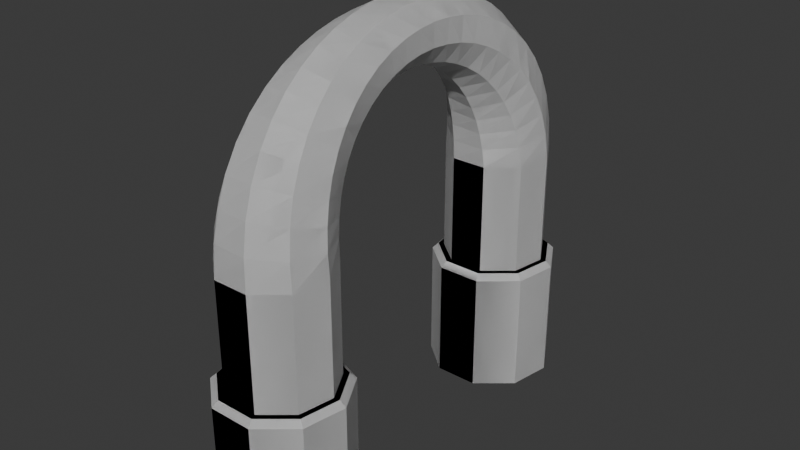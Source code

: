 # Source: Gate.blend  (saved by Blender 5.1.30; exported with 4.5.12 LTS)
import bpy
from mathutils import Matrix  # noqa: F401  (used for matrix-valued properties, if any)

bpy.ops.wm.read_factory_settings(use_empty=True)
scene = bpy.context.scene
scene.name = 'Scene'

# ---- collections
col_collection = bpy.data.collections.new('Collection'); scene.collection.children.link(col_collection)

# ---- world
world_world = bpy.data.worlds.new('World'); scene.world = world_world
world_world.use_nodes = True; world_world.node_tree.nodes.clear()
_N = world_world.node_tree.nodes; _L = world_world.node_tree.links
n0 = _N.new('ShaderNodeOutputWorld'); n0.name = 'World Output'; n0.location = (200, 100)
n1 = _N.new('ShaderNodeBackground'); n1.name = 'Background'; n1.location = (-200, 100)
n1.inputs[0].default_value = (0.05088, 0.05088, 0.05088, 1.0)
_L.new(n1.outputs[0], n0.inputs[0])
n0.is_active_output = True
world_world.color = (0.05088, 0.05088, 0.05088)
world_world.sun_shadow_jitter_overblur = 0.0

# ---- meshes
me_cylinder = bpy.data.meshes.new('Cylinder')
me_cylinder.from_pydata([(0.0, 1.0, -1.0), (0.0, 0.8145, 1.0), (0.6428, 0.766, -1.0), (0.5235, 0.6239, 1.0), (0.9848, 0.1736, -1.0), (0.8021, 0.1414, 1.0), (0.866, -0.5, -1.0), (0.7054, -0.4072, 1.0), (0.342, -0.9397, -1.0), (0.2786, -0.7654, 1.0), (-0.342, -0.9397, -1.0), (-0.2786, -0.7654, 1.0), (-0.866, -0.5, -1.0), (-0.7054, -0.4072, 1.0), (-0.9848, 0.1736, -1.0), (-0.8021, 0.1414, 1.0), (-0.6428, 0.766, -1.0), (-0.5235, 0.6239, 1.0), (0.0, -3.808, -1.0), (0.0, -3.993, 1.0), (0.6428, -4.042, -1.0), (0.5235, -4.184, 1.0), (0.9848, -4.634, -1.0), (0.8021, -4.666, 1.0), (0.866, -5.308, -1.0), (0.7054, -5.215, 1.0), (0.342, -5.747, -1.0), (0.2786, -5.573, 1.0), (-0.342, -5.747, -1.0), (-0.2786, -5.573, 1.0), (-0.866, -5.308, -1.0), (-0.7054, -5.215, 1.0), (-0.9848, -4.634, -1.0), (-0.8021, -4.666, 1.0), (-0.6428, -4.042, -1.0), (-0.5235, -4.184, 1.0), (0.5235, 0.6239, 2.756), (0.0, 0.8145, 2.756), (0.8021, 0.1414, 2.756), (0.7054, -0.4072, 2.756), (0.2786, -0.7654, 2.756), (-0.2786, -0.7654, 2.756), (-0.7054, -0.4072, 2.756), (-0.8021, 0.1414, 2.756), (-0.5235, 0.6239, 2.756), (0.5235, -4.184, 2.756), (0.0, -3.993, 2.756), (0.8021, -4.666, 2.756), (0.7054, -5.215, 2.756), (0.2786, -5.573, 2.756), (-0.2786, -5.573, 2.756), (-0.7054, -5.215, 2.756), (-0.8021, -4.666, 2.756), (-0.5235, -4.184, 2.756), (0.02807, 0.7656, 3.228), (0.05535, 0.6547, 3.665), (0.0812, 0.4879, 4.062), (0.1052, 0.2728, 4.415), (0.1272, 0.0183, 4.72), (0.147, -0.2664, 4.977), (0.1649, -0.5729, 5.185), (0.1812, -0.8942, 5.349), (0.1964, -1.225, 5.472), (0.2114, -1.56, 5.557), (0.2269, -1.898, 5.608), (0.2442, -2.236, 5.626), (0.2646, -2.572, 5.615), (0.2888, -2.904, 5.573), (0.317, -3.231, 5.498), (0.3492, -3.55, 5.39), (0.385, -3.856, 5.247), (0.424, -4.146, 5.065), (0.4655, -4.414, 4.844), (0.5087, -4.653, 4.584), (0.5524, -4.858, 4.285), (0.5955, -5.021, 3.949), (0.6365, -5.138, 3.58), (0.6737, -5.203, 3.181), (-0.489, 0.5991, 3.207), (-0.4505, 0.5155, 3.628), (-0.4099, 0.3773, 4.017), (-0.3685, 0.1901, 4.367), (-0.3273, -0.03885, 4.675), (-0.2875, -0.3019, 4.94), (-0.2496, -0.5912, 5.16), (-0.2142, -0.9, 5.339), (-0.1816, -1.223, 5.477), (-0.1518, -1.554, 5.578), (-0.1247, -1.892, 5.644), (-0.09992, -2.233, 5.679), (-0.07678, -2.575, 5.683), (-0.05437, -2.918, 5.657), (-0.03167, -3.259, 5.598), (-0.007882, -3.597, 5.505), (0.01758, -3.928, 5.374), (0.04507, -4.247, 5.202), (0.07474, -4.55, 4.986), (0.1065, -4.829, 4.722), (0.1401, -5.075, 4.412), (0.1749, -5.28, 4.056), (0.2103, -5.436, 3.658), (0.2452, -5.535, 3.223), (-0.7772, 0.1418, 3.15), (-0.7456, 0.09422, 3.519), (-0.7092, 0.0007482, 3.861), (-0.6697, -0.1358, 4.176), (-0.6287, -0.3118, 4.459), (-0.5874, -0.5226, 4.71), (-0.5473, -0.7632, 4.927), (-0.5094, -1.028, 5.109), (-0.4747, -1.313, 5.256), (-0.444, -1.613, 5.369), (-0.418, -1.924, 5.45), (-0.3973, -2.243, 5.498), (-0.3822, -2.566, 5.516), (-0.3721, -2.893, 5.504), (-0.3656, -3.22, 5.459), (-0.3613, -3.546, 5.381), (-0.3581, -3.867, 5.266), (-0.355, -4.181, 5.111), (-0.351, -4.481, 4.913), (-0.3455, -4.761, 4.669), (-0.3378, -5.013, 4.376), (-0.3275, -5.229, 4.035), (-0.3143, -5.399, 3.648), (-0.298, -5.516, 3.22), (-0.7018, -0.3924, 3.083), (-0.6918, -0.4121, 3.387), (-0.6767, -0.4656, 3.669), (-0.6576, -0.5526, 3.931), (-0.6358, -0.6728, 4.174), (-0.6125, -0.8253, 4.395), (-0.5889, -1.008, 4.594), (-0.5662, -1.219, 4.767), (-0.5456, -1.454, 4.912), (-0.5284, -1.709, 5.029), (-0.5157, -1.979, 5.114), (-0.5088, -2.26, 5.169), (-0.5088, -2.549, 5.192), (-0.5157, -2.84, 5.185), (-0.5284, -3.132, 5.146), (-0.5456, -3.421, 5.076), (-0.5662, -3.703, 4.973), (-0.5889, -3.977, 4.835), (-0.6125, -4.237, 4.66), (-0.6358, -4.481, 4.447), (-0.6576, -4.701, 4.192), (-0.6767, -4.891, 3.895), (-0.6918, -5.045, 3.556), (-0.7018, -5.155, 3.175), (-0.298, -0.7535, 3.038), (-0.3143, -0.7664, 3.294), (-0.3275, -0.8034, 3.529), (-0.3378, -0.8651, 3.748), (-0.3455, -0.9529, 3.952), (-0.351, -1.068, 4.143), (-0.355, -1.212, 4.317), (-0.3581, -1.383, 4.473), (-0.3613, -1.579, 4.607), (-0.3656, -1.797, 4.715), (-0.3721, -2.031, 4.795), (-0.3822, -2.278, 4.845), (-0.3973, -2.531, 4.863), (-0.418, -2.785, 4.849), (-0.444, -3.036, 4.805), (-0.4747, -3.28, 4.732), (-0.5094, -3.512, 4.631), (-0.5473, -3.732, 4.502), (-0.5874, -3.935, 4.346), (-0.6287, -4.12, 4.161), (-0.6697, -4.284, 3.948), (-0.7092, -4.425, 3.703), (-0.7456, -4.539, 3.424), (-0.7772, -4.621, 3.109), (0.2452, -0.7725, 3.036), (0.2103, -0.8031, 3.285), (0.1749, -0.8548, 3.508), (0.1401, -0.9272, 3.711), (0.1065, -1.021, 3.898), (0.07474, -1.138, 4.07), (0.04507, -1.279, 4.226), (0.01758, -1.444, 4.365), (-0.007883, -1.63, 4.483), (-0.03167, -1.836, 4.576), (-0.05437, -2.057, 4.642), (-0.07678, -2.287, 4.678), (-0.09992, -2.521, 4.682), (-0.1247, -2.753, 4.654), (-0.1518, -2.977, 4.597), (-0.1816, -3.189, 4.511), (-0.2142, -3.384, 4.401), (-0.2496, -3.56, 4.268), (-0.2875, -3.714, 4.116), (-0.3273, -3.847, 3.946), (-0.3685, -3.958, 3.757), (-0.4099, -4.048, 3.548), (-0.4505, -4.118, 3.314), (-0.489, -4.164, 3.052), (0.6737, -0.4406, 3.077), (0.6365, -0.5048, 3.362), (0.5955, -0.5956, 3.615), (0.5524, -0.7098, 3.839), (0.5087, -0.8456, 4.037), (0.4655, -1.002, 4.212), (0.424, -1.178, 4.364), (0.385, -1.372, 4.493), (0.3492, -1.583, 4.598), (0.317, -1.808, 4.676), (0.2888, -2.043, 4.726), (0.2646, -2.283, 4.746), (0.2442, -2.524, 4.735), (0.2269, -2.759, 4.691), (0.2114, -2.983, 4.617), (0.1964, -3.191, 4.516), (0.1812, -3.378, 4.39), (0.1649, -3.541, 4.243), (0.147, -3.679, 4.079), (0.1272, -3.789, 3.9), (0.1052, -3.875, 3.708), (0.0812, -3.938, 3.502), (0.05535, -3.978, 3.278), (0.02807, -3.997, 3.031), (0.7869, 0.08695, 3.143), (0.7648, -0.01126, 3.491), (0.7374, -0.1471, 3.8), (0.7063, -0.3146, 4.071), (0.6728, -0.5082, 4.304), (0.6385, -0.7233, 4.501), (0.6046, -0.9558, 4.665), (0.5723, -1.202, 4.797), (0.5429, -1.46, 4.898), (0.5174, -1.726, 4.969), (0.4968, -1.996, 5.009), (0.4821, -2.269, 5.018), (0.4741, -2.538, 4.996), (0.4724, -2.8, 4.942), (0.4757, -3.051, 4.858), (0.4826, -3.285, 4.745), (0.4918, -3.498, 4.604), (0.5022, -3.685, 4.439), (0.5127, -3.845, 4.252), (0.5222, -3.975, 4.047), (0.5297, -4.075, 3.825), (0.5343, -4.145, 3.587), (0.5353, -4.186, 3.332), (0.532, -4.2, 3.056), (0.7869, -4.676, 3.116), (0.7648, -4.644, 3.451), (0.7374, -4.573, 3.764), (0.7063, -4.463, 4.053), (0.6728, -4.316, 4.317), (0.6385, -4.135, 4.554), (0.6046, -3.924, 4.763), (0.5723, -3.686, 4.942), (0.5429, -3.427, 5.09), (0.5174, -3.149, 5.206), (0.4968, -2.858, 5.29), (0.4821, -2.557, 5.343), (0.4741, -2.25, 5.365), (0.4724, -1.939, 5.357), (0.4757, -1.628, 5.316), (0.4826, -1.318, 5.243), (0.4918, -1.014, 5.135), (0.5022, -0.7169, 4.99), (0.5127, -0.4329, 4.803), (0.5222, -0.1671, 4.574), (0.5297, 0.07346, 4.298), (0.5343, 0.2808, 3.977), (0.5353, 0.4467, 3.61), (0.532, 0.5633, 3.202), (0.5811, 0.6926, 1.0), (0.6428, 0.766, 0.9098), (0.0, 1.0, 0.9098), (0.0, 0.9041, 1.0), (0.8903, 0.157, 1.0), (0.9848, 0.1736, 0.9098), (0.7829, -0.452, 1.0), (0.866, -0.5, 0.9098), (0.3092, -0.8495, 1.0), (0.342, -0.9397, 0.9098), (-0.3092, -0.8495, 1.0), (-0.342, -0.9397, 0.9098), (-0.7829, -0.452, 1.0), (-0.866, -0.5, 0.9098), (-0.8903, 0.157, 1.0), (-0.9848, 0.1736, 0.9098), (-0.5811, 0.6926, 1.0), (-0.6428, 0.766, 0.9098), (0.5811, -4.115, 1.0), (0.6428, -4.042, 0.9098), (0.0, -3.808, 0.9098), (0.0, -3.904, 1.0), (0.8903, -4.651, 1.0), (0.9848, -4.634, 0.9098), (0.7829, -5.26, 1.0), (0.866, -5.308, 0.9098), (0.3092, -5.657, 1.0), (0.342, -5.747, 0.9098), (-0.3092, -5.657, 1.0), (-0.342, -5.747, 0.9098), (-0.7829, -5.26, 1.0), (-0.866, -5.308, 0.9098), (-0.8903, -4.651, 1.0), (-0.9848, -4.634, 0.9098), (-0.5811, -4.115, 1.0), (-0.6428, -4.042, 0.9098), (0.0, 1.0, -1.0), (0.6428, 0.766, -1.0), (0.9848, 0.1736, -1.0), (0.866, -0.5, -1.0), (0.342, -0.9397, -1.0), (-0.342, -0.9397, -1.0), (-0.866, -0.5, -1.0), (-0.9848, 0.1736, -1.0), (-0.6428, 0.766, -1.0), (0.0, -3.808, -1.0), (0.6428, -4.042, -1.0), (0.9848, -4.634, -1.0), (0.866, -5.308, -1.0), (0.342, -5.747, -1.0), (-0.342, -5.747, -1.0), (-0.866, -5.308, -1.0), (-0.9848, -4.634, -1.0), (-0.6428, -4.042, -1.0), (0.5235, 0.6239, 1.0), (0.0, 0.8145, 1.0), (0.8021, 0.1414, 1.0), (0.7054, -0.4072, 1.0), (0.2786, -0.7654, 1.0), (-0.2786, -0.7654, 1.0), (-0.7054, -0.4072, 1.0), (-0.8021, 0.1414, 1.0), (-0.5235, 0.6239, 1.0), (0.5235, -4.184, 1.0), (0.0, -3.993, 1.0), (0.8021, -4.666, 1.0), (0.7054, -5.215, 1.0), (0.2786, -5.573, 1.0), (-0.2786, -5.573, 1.0), (-0.7054, -5.215, 1.0), (-0.8021, -4.666, 1.0), (-0.5235, -4.184, 1.0), (0.5235, 0.6239, 2.756), (0.0, 0.8145, 2.756), (0.8021, 0.1414, 2.756), (0.7054, -0.4072, 2.756), (0.2786, -0.7654, 2.756), (-0.2786, -0.7654, 2.756), (-0.7054, -0.4072, 2.756), (-0.8021, 0.1414, 2.756), (-0.5235, 0.6239, 2.756), (0.5235, -4.184, 2.756), (0.0, -3.993, 2.756), (0.8021, -4.666, 2.756), (0.7054, -5.215, 2.756), (0.2786, -5.573, 2.756), (-0.2786, -5.573, 2.756), (-0.7054, -5.215, 2.756), (-0.8021, -4.666, 2.756), (-0.5235, -4.184, 2.756), (0.532, 0.5633, 3.202), (0.532, -4.2, 3.056), (0.02807, -3.997, 3.031), (-0.489, -4.164, 3.052), (-0.7772, -4.621, 3.109), (-0.7018, -5.155, 3.175), (-0.298, -5.516, 3.22), (0.2452, -5.535, 3.223), (0.6737, -5.203, 3.181), (0.02807, 0.7656, 3.228), (0.05535, 0.6547, 3.665), (0.0812, 0.4879, 4.062), (0.1052, 0.2728, 4.415), (0.1272, 0.0183, 4.72), (0.147, -0.2664, 4.977), (0.1649, -0.5729, 5.185), (0.1812, -0.8942, 5.349), (0.1964, -1.225, 5.472), (0.2114, -1.56, 5.557), (0.2269, -1.898, 5.608), (0.2442, -2.236, 5.626), (0.2646, -2.572, 5.615), (0.2888, -2.904, 5.573), (0.317, -3.231, 5.498), (0.3492, -3.55, 5.39), (0.385, -3.856, 5.247), (0.424, -4.146, 5.065), (0.4655, -4.414, 4.844), (0.5087, -4.653, 4.584), (0.5524, -4.858, 4.285), (0.5955, -5.021, 3.949), (0.6365, -5.138, 3.58), (-0.489, 0.5991, 3.207), (-0.4505, 0.5155, 3.628), (-0.4099, 0.3773, 4.017), (-0.3685, 0.1901, 4.367), (-0.3273, -0.03885, 4.675), (-0.2875, -0.3019, 4.94), (-0.2496, -0.5912, 5.16), (-0.2142, -0.9, 5.339), (-0.1816, -1.223, 5.477), (-0.1518, -1.554, 5.578), (-0.1247, -1.892, 5.644), (-0.09992, -2.233, 5.679), (-0.07678, -2.575, 5.683), (-0.05437, -2.918, 5.657), (-0.03167, -3.259, 5.598), (-0.007882, -3.597, 5.505), (0.01758, -3.928, 5.374), (0.04507, -4.247, 5.202), (0.07474, -4.55, 4.986), (0.1065, -4.829, 4.722), (0.1401, -5.075, 4.412), (0.1749, -5.28, 4.056), (0.2103, -5.436, 3.658), (-0.7772, 0.1418, 3.15), (-0.7456, 0.09422, 3.519), (-0.7092, 0.0007482, 3.861), (-0.6697, -0.1358, 4.176), (-0.6287, -0.3118, 4.459), (-0.5874, -0.5226, 4.71), (-0.5473, -0.7632, 4.927), (-0.5094, -1.028, 5.109), (-0.4747, -1.313, 5.256), (-0.444, -1.613, 5.369), (-0.418, -1.924, 5.45), (-0.3973, -2.243, 5.498), (-0.3822, -2.566, 5.516), (-0.3721, -2.893, 5.504), (-0.3656, -3.22, 5.459), (-0.3613, -3.546, 5.381), (-0.3581, -3.867, 5.266), (-0.355, -4.181, 5.111), (-0.351, -4.481, 4.913), (-0.3455, -4.761, 4.669), (-0.3378, -5.013, 4.376), (-0.3275, -5.229, 4.035), (-0.3143, -5.399, 3.648), (-0.7018, -0.3924, 3.083), (-0.6918, -0.4121, 3.387), (-0.6767, -0.4656, 3.669), (-0.6576, -0.5526, 3.931), (-0.6358, -0.6728, 4.174), (-0.6125, -0.8253, 4.395), (-0.5889, -1.008, 4.594), (-0.5662, -1.219, 4.767), (-0.5456, -1.454, 4.912), (-0.5284, -1.709, 5.029), (-0.5157, -1.979, 5.114), (-0.5088, -2.26, 5.169), (-0.5088, -2.549, 5.192), (-0.5157, -2.84, 5.185), (-0.5284, -3.132, 5.146), (-0.5456, -3.421, 5.076), (-0.5662, -3.703, 4.973), (-0.5889, -3.977, 4.835), (-0.6125, -4.237, 4.66), (-0.6358, -4.481, 4.447), (-0.6576, -4.701, 4.192), (-0.6767, -4.891, 3.895), (-0.6918, -5.045, 3.556), (-0.298, -0.7535, 3.038), (-0.3143, -0.7664, 3.294), (-0.3275, -0.8034, 3.529), (-0.3378, -0.8651, 3.748), (-0.3455, -0.9529, 3.952), (-0.351, -1.068, 4.143), (-0.355, -1.212, 4.317), (-0.3581, -1.383, 4.473), (-0.3613, -1.579, 4.607), (-0.3656, -1.797, 4.715), (-0.3721, -2.031, 4.795), (-0.3822, -2.278, 4.845), (-0.3973, -2.531, 4.863), (-0.418, -2.785, 4.849), (-0.444, -3.036, 4.805), (-0.4747, -3.28, 4.732), (-0.5094, -3.512, 4.631), (-0.5473, -3.732, 4.502), (-0.5874, -3.935, 4.346), (-0.6287, -4.12, 4.161), (-0.6697, -4.284, 3.948), (-0.7092, -4.425, 3.703), (-0.7456, -4.539, 3.424), (0.2452, -0.7725, 3.036), (0.2103, -0.8031, 3.285), (0.1749, -0.8548, 3.508), (0.1401, -0.9272, 3.711), (0.1065, -1.021, 3.898), (0.07474, -1.138, 4.07), (0.04507, -1.279, 4.226), (0.01758, -1.444, 4.365), (-0.007883, -1.63, 4.483), (-0.03167, -1.836, 4.576), (-0.05437, -2.057, 4.642), (-0.07678, -2.287, 4.678), (-0.09992, -2.521, 4.682), (-0.1247, -2.753, 4.654), (-0.1518, -2.977, 4.597), (-0.1816, -3.189, 4.511), (-0.2142, -3.384, 4.401), (-0.2496, -3.56, 4.268), (-0.2875, -3.714, 4.116), (-0.3273, -3.847, 3.946), (-0.3685, -3.958, 3.757), (-0.4099, -4.048, 3.548), (-0.4505, -4.118, 3.314), (0.6737, -0.4406, 3.077), (0.6365, -0.5048, 3.362), (0.5955, -0.5956, 3.615), (0.5524, -0.7098, 3.839), (0.5087, -0.8456, 4.037), (0.4655, -1.002, 4.212), (0.424, -1.178, 4.364), (0.385, -1.372, 4.493), (0.3492, -1.583, 4.598), (0.317, -1.808, 4.676), (0.2888, -2.043, 4.726), (0.2646, -2.283, 4.746), (0.2442, -2.524, 4.735), (0.2269, -2.759, 4.691), (0.2114, -2.983, 4.617), (0.1964, -3.191, 4.516), (0.1812, -3.378, 4.39), (0.1649, -3.541, 4.243), (0.147, -3.679, 4.079), (0.1272, -3.789, 3.9), (0.1052, -3.875, 3.708), (0.0812, -3.938, 3.502), (0.05535, -3.978, 3.278), (0.7869, 0.08695, 3.143), (0.7648, -0.01126, 3.491), (0.7374, -0.1471, 3.8), (0.7063, -0.3146, 4.071), (0.6728, -0.5082, 4.304), (0.6385, -0.7233, 4.501), (0.6046, -0.9558, 4.665), (0.5723, -1.202, 4.797), (0.5429, -1.46, 4.898), (0.5174, -1.726, 4.969), (0.4968, -1.996, 5.009), (0.4821, -2.269, 5.018), (0.4741, -2.538, 4.996), (0.4724, -2.8, 4.942), (0.4757, -3.051, 4.858), (0.4826, -3.285, 4.745), (0.4918, -3.498, 4.604), (0.5022, -3.685, 4.439), (0.5127, -3.845, 4.252), (0.5222, -3.975, 4.047), (0.5297, -4.075, 3.825), (0.5343, -4.145, 3.587), (0.5353, -4.186, 3.332), (0.7869, -4.676, 3.116), (0.7648, -4.644, 3.451), (0.7374, -4.573, 3.764), (0.7063, -4.463, 4.053), (0.6728, -4.316, 4.317), (0.6385, -4.135, 4.554), (0.6046, -3.924, 4.763), (0.5723, -3.686, 4.942), (0.5429, -3.427, 5.09), (0.5174, -3.149, 5.206), (0.4968, -2.858, 5.29), (0.4821, -2.557, 5.343), (0.4741, -2.25, 5.365), (0.4724, -1.939, 5.357), (0.4757, -1.628, 5.316), (0.4826, -1.318, 5.243), (0.4918, -1.014, 5.135), (0.5022, -0.7169, 4.99), (0.5127, -0.4329, 4.803), (0.5222, -0.1671, 4.574), (0.5297, 0.07346, 4.298), (0.5343, 0.2808, 3.977), (0.5353, 0.4467, 3.61), (0.5811, 0.6926, 1.0), (0.6428, 0.766, 0.9098), (0.0, 1.0, 0.9098), (0.0, 0.9041, 1.0), (0.8903, 0.157, 1.0), (0.9848, 0.1736, 0.9098), (0.7829, -0.452, 1.0), (0.866, -0.5, 0.9098), (0.3092, -0.8495, 1.0), (0.342, -0.9397, 0.9098), (-0.3092, -0.8495, 1.0), (-0.342, -0.9397, 0.9098), (-0.7829, -0.452, 1.0), (-0.866, -0.5, 0.9098), (-0.8903, 0.157, 1.0), (-0.9848, 0.1736, 0.9098), (-0.5811, 0.6926, 1.0), (-0.6428, 0.766, 0.9098), (0.5811, -4.115, 1.0), (0.6428, -4.042, 0.9098), (0.0, -3.808, 0.9098), (0.0, -3.904, 1.0), (0.8903, -4.651, 1.0), (0.9848, -4.634, 0.9098), (0.7829, -5.26, 1.0), (0.866, -5.308, 0.9098), (0.3092, -5.657, 1.0), (0.342, -5.747, 0.9098), (-0.3092, -5.657, 1.0), (-0.342, -5.747, 0.9098), (-0.7829, -5.26, 1.0), (-0.866, -5.308, 0.9098), (-0.8903, -4.651, 1.0), (-0.9848, -4.634, 0.9098), (-0.5811, -4.115, 1.0), (-0.6428, -4.042, 0.9098)], [], [(25, 48, 47, 23), (0, 16, 14, 12, 10, 8, 6, 4, 2), (9, 40, 39, 7), (18, 34, 32, 30, 28, 26, 24, 22, 20), (45, 245, 221, 46), (47, 246, 245, 45), (11, 41, 40, 9), (27, 49, 48, 25), (13, 42, 41, 11), (29, 50, 49, 27), (15, 43, 42, 13), (31, 51, 50, 29), (17, 44, 43, 15), (3, 36, 37, 1), (33, 52, 51, 31), (1, 37, 44, 17), (5, 38, 36, 3), (35, 53, 52, 33), (21, 45, 46, 19), (7, 39, 38, 5), (19, 46, 53, 35), (23, 47, 45, 21), (46, 221, 197, 53), (53, 197, 173, 52), (52, 173, 149, 51), (51, 149, 125, 50), (50, 125, 101, 49), (49, 101, 77, 48), (48, 77, 246, 47), (101, 100, 76, 77), (100, 99, 75, 76), (99, 98, 74, 75), (98, 97, 73, 74), (97, 96, 72, 73), (96, 95, 71, 72), (95, 94, 70, 71), (94, 93, 69, 70), (93, 92, 68, 69), (92, 91, 67, 68), (91, 90, 66, 67), (90, 89, 65, 66), (89, 88, 64, 65), (88, 87, 63, 64), (87, 86, 62, 63), (86, 85, 61, 62), (85, 84, 60, 61), (84, 83, 59, 60), (83, 82, 58, 59), (82, 81, 57, 58), (81, 80, 56, 57), (80, 79, 55, 56), (79, 78, 54, 55), (78, 44, 37, 54), (125, 124, 100, 101), (124, 123, 99, 100), (123, 122, 98, 99), (122, 121, 97, 98), (121, 120, 96, 97), (120, 119, 95, 96), (119, 118, 94, 95), (118, 117, 93, 94), (117, 116, 92, 93), (116, 115, 91, 92), (115, 114, 90, 91), (114, 113, 89, 90), (113, 112, 88, 89), (112, 111, 87, 88), (111, 110, 86, 87), (110, 109, 85, 86), (109, 108, 84, 85), (108, 107, 83, 84), (107, 106, 82, 83), (106, 105, 81, 82), (105, 104, 80, 81), (104, 103, 79, 80), (103, 102, 78, 79), (102, 43, 44, 78), (149, 148, 124, 125), (148, 147, 123, 124), (147, 146, 122, 123), (146, 145, 121, 122), (145, 144, 120, 121), (144, 143, 119, 120), (143, 142, 118, 119), (142, 141, 117, 118), (141, 140, 116, 117), (140, 139, 115, 116), (139, 138, 114, 115), (138, 137, 113, 114), (137, 136, 112, 113), (136, 135, 111, 112), (135, 134, 110, 111), (134, 133, 109, 110), (133, 132, 108, 109), (132, 131, 107, 108), (131, 130, 106, 107), (130, 129, 105, 106), (129, 128, 104, 105), (128, 127, 103, 104), (127, 126, 102, 103), (126, 42, 43, 102), (173, 172, 148, 149), (172, 171, 147, 148), (171, 170, 146, 147), (170, 169, 145, 146), (169, 168, 144, 145), (168, 167, 143, 144), (167, 166, 142, 143), (166, 165, 141, 142), (165, 164, 140, 141), (164, 163, 139, 140), (163, 162, 138, 139), (162, 161, 137, 138), (161, 160, 136, 137), (160, 159, 135, 136), (159, 158, 134, 135), (158, 157, 133, 134), (157, 156, 132, 133), (156, 155, 131, 132), (155, 154, 130, 131), (154, 153, 129, 130), (153, 152, 128, 129), (152, 151, 127, 128), (151, 150, 126, 127), (150, 41, 42, 126), (197, 196, 172, 173), (196, 195, 171, 172), (195, 194, 170, 171), (194, 193, 169, 170), (193, 192, 168, 169), (192, 191, 167, 168), (191, 190, 166, 167), (190, 189, 165, 166), (189, 188, 164, 165), (188, 187, 163, 164), (187, 186, 162, 163), (186, 185, 161, 162), (185, 184, 160, 161), (184, 183, 159, 160), (183, 182, 158, 159), (182, 181, 157, 158), (181, 180, 156, 157), (180, 179, 155, 156), (179, 178, 154, 155), (178, 177, 153, 154), (177, 176, 152, 153), (176, 175, 151, 152), (175, 174, 150, 151), (174, 40, 41, 150), (221, 220, 196, 197), (220, 219, 195, 196), (219, 218, 194, 195), (218, 217, 193, 194), (217, 216, 192, 193), (216, 215, 191, 192), (215, 214, 190, 191), (214, 213, 189, 190), (213, 212, 188, 189), (212, 211, 187, 188), (211, 210, 186, 187), (210, 209, 185, 186), (209, 208, 184, 185), (208, 207, 183, 184), (207, 206, 182, 183), (206, 205, 181, 182), (205, 204, 180, 181), (204, 203, 179, 180), (203, 202, 178, 179), (202, 201, 177, 178), (201, 200, 176, 177), (200, 199, 175, 176), (199, 198, 174, 175), (198, 39, 40, 174), (245, 244, 220, 221), (244, 243, 219, 220), (243, 242, 218, 219), (242, 241, 217, 218), (241, 240, 216, 217), (240, 239, 215, 216), (239, 238, 214, 215), (238, 237, 213, 214), (237, 236, 212, 213), (236, 235, 211, 212), (235, 234, 210, 211), (234, 233, 209, 210), (233, 232, 208, 209), (232, 231, 207, 208), (231, 230, 206, 207), (230, 229, 205, 206), (229, 228, 204, 205), (228, 227, 203, 204), (227, 226, 202, 203), (226, 225, 201, 202), (225, 224, 200, 201), (224, 223, 199, 200), (223, 222, 198, 199), (222, 38, 39, 198), (246, 247, 244, 245), (247, 248, 243, 244), (248, 249, 242, 243), (249, 250, 241, 242), (250, 251, 240, 241), (251, 252, 239, 240), (252, 253, 238, 239), (253, 254, 237, 238), (254, 255, 236, 237), (255, 256, 235, 236), (256, 257, 234, 235), (257, 258, 233, 234), (258, 259, 232, 233), (259, 260, 231, 232), (260, 261, 230, 231), (261, 262, 229, 230), (262, 263, 228, 229), (263, 264, 227, 228), (264, 265, 226, 227), (265, 266, 225, 226), (266, 267, 224, 225), (267, 268, 223, 224), (268, 269, 222, 223), (269, 36, 38, 222), (77, 76, 247, 246), (76, 75, 248, 247), (75, 74, 249, 248), (74, 73, 250, 249), (73, 72, 251, 250), (72, 71, 252, 251), (71, 70, 253, 252), (70, 69, 254, 253), (69, 68, 255, 254), (68, 67, 256, 255), (67, 66, 257, 256), (66, 65, 258, 257), (65, 64, 259, 258), (64, 63, 260, 259), (63, 62, 261, 260), (62, 61, 262, 261), (61, 60, 263, 262), (60, 59, 264, 263), (59, 58, 265, 264), (58, 57, 266, 265), (57, 56, 267, 266), (56, 55, 268, 267), (55, 54, 269, 268), (54, 37, 36, 269), (271, 270, 273, 272), (275, 274, 270, 271), (277, 276, 274, 275), (279, 278, 276, 277), (281, 280, 278, 279), (283, 282, 280, 281), (285, 284, 282, 283), (287, 286, 284, 285), (272, 273, 286, 287), (289, 288, 291, 290), (293, 292, 288, 289), (295, 294, 292, 293), (297, 296, 294, 295), (299, 298, 296, 297), (301, 300, 298, 299), (303, 302, 300, 301), (305, 304, 302, 303), (290, 291, 304, 305), (1, 273, 270, 3), (0, 2, 271, 272), (2, 4, 275, 271), (3, 270, 274, 5), (16, 0, 272, 287), (17, 286, 273, 1), (4, 6, 277, 275), (5, 274, 276, 7), (6, 8, 279, 277), (7, 276, 278, 9), (8, 10, 281, 279), (9, 278, 280, 11), (10, 12, 283, 281), (11, 280, 282, 13), (12, 14, 285, 283), (13, 282, 284, 15), (14, 16, 287, 285), (15, 284, 286, 17), (19, 291, 288, 21), (18, 20, 289, 290), (20, 22, 293, 289), (21, 288, 292, 23), (34, 18, 290, 305), (35, 304, 291, 19), (22, 24, 295, 293), (23, 292, 294, 25), (24, 26, 297, 295), (25, 294, 296, 27), (26, 28, 299, 297), (27, 296, 298, 29), (28, 30, 301, 299), (29, 298, 300, 31), (30, 32, 303, 301), (31, 300, 302, 33), (32, 34, 305, 303), (33, 302, 304, 35), (336, 335, 353, 354), (306, 307, 308, 309, 310, 311, 312, 313, 314), (328, 327, 345, 346), (315, 316, 317, 318, 319, 320, 321, 322, 323), (351, 352, 362, 361), (353, 351, 361, 553), (329, 328, 346, 347), (337, 336, 354, 355), (330, 329, 347, 348), (338, 337, 355, 356), (331, 330, 348, 349), (339, 338, 356, 357), (332, 331, 349, 350), (324, 325, 343, 342), (340, 339, 357, 358), (325, 332, 350, 343), (326, 324, 342, 344), (341, 340, 358, 359), (333, 334, 352, 351), (327, 326, 344, 345), (334, 341, 359, 352), (335, 333, 351, 353), (352, 359, 363, 362), (359, 358, 364, 363), (358, 357, 365, 364), (357, 356, 366, 365), (356, 355, 367, 366), (355, 354, 368, 367), (354, 353, 553, 368), (367, 368, 391, 414), (414, 391, 390, 413), (413, 390, 389, 412), (412, 389, 388, 411), (411, 388, 387, 410), (410, 387, 386, 409), (409, 386, 385, 408), (408, 385, 384, 407), (407, 384, 383, 406), (406, 383, 382, 405), (405, 382, 381, 404), (404, 381, 380, 403), (403, 380, 379, 402), (402, 379, 378, 401), (401, 378, 377, 400), (400, 377, 376, 399), (399, 376, 375, 398), (398, 375, 374, 397), (397, 374, 373, 396), (396, 373, 372, 395), (395, 372, 371, 394), (394, 371, 370, 393), (393, 370, 369, 392), (392, 369, 343, 350), (366, 367, 414, 437), (437, 414, 413, 436), (436, 413, 412, 435), (435, 412, 411, 434), (434, 411, 410, 433), (433, 410, 409, 432), (432, 409, 408, 431), (431, 408, 407, 430), (430, 407, 406, 429), (429, 406, 405, 428), (428, 405, 404, 427), (427, 404, 403, 426), (426, 403, 402, 425), (425, 402, 401, 424), (424, 401, 400, 423), (423, 400, 399, 422), (422, 399, 398, 421), (421, 398, 397, 420), (420, 397, 396, 419), (419, 396, 395, 418), (418, 395, 394, 417), (417, 394, 393, 416), (416, 393, 392, 415), (415, 392, 350, 349), (365, 366, 437, 460), (460, 437, 436, 459), (459, 436, 435, 458), (458, 435, 434, 457), (457, 434, 433, 456), (456, 433, 432, 455), (455, 432, 431, 454), (454, 431, 430, 453), (453, 430, 429, 452), (452, 429, 428, 451), (451, 428, 427, 450), (450, 427, 426, 449), (449, 426, 425, 448), (448, 425, 424, 447), (447, 424, 423, 446), (446, 423, 422, 445), (445, 422, 421, 444), (444, 421, 420, 443), (443, 420, 419, 442), (442, 419, 418, 441), (441, 418, 417, 440), (440, 417, 416, 439), (439, 416, 415, 438), (438, 415, 349, 348), (364, 365, 460, 483), (483, 460, 459, 482), (482, 459, 458, 481), (481, 458, 457, 480), (480, 457, 456, 479), (479, 456, 455, 478), (478, 455, 454, 477), (477, 454, 453, 476), (476, 453, 452, 475), (475, 452, 451, 474), (474, 451, 450, 473), (473, 450, 449, 472), (472, 449, 448, 471), (471, 448, 447, 470), (470, 447, 446, 469), (469, 446, 445, 468), (468, 445, 444, 467), (467, 444, 443, 466), (466, 443, 442, 465), (465, 442, 441, 464), (464, 441, 440, 463), (463, 440, 439, 462), (462, 439, 438, 461), (461, 438, 348, 347), (363, 364, 483, 506), (506, 483, 482, 505), (505, 482, 481, 504), (504, 481, 480, 503), (503, 480, 479, 502), (502, 479, 478, 501), (501, 478, 477, 500), (500, 477, 476, 499), (499, 476, 475, 498), (498, 475, 474, 497), (497, 474, 473, 496), (496, 473, 472, 495), (495, 472, 471, 494), (494, 471, 470, 493), (493, 470, 469, 492), (492, 469, 468, 491), (491, 468, 467, 490), (490, 467, 466, 489), (489, 466, 465, 488), (488, 465, 464, 487), (487, 464, 463, 486), (486, 463, 462, 485), (485, 462, 461, 484), (484, 461, 347, 346), (362, 363, 506, 529), (529, 506, 505, 528), (528, 505, 504, 527), (527, 504, 503, 526), (526, 503, 502, 525), (525, 502, 501, 524), (524, 501, 500, 523), (523, 500, 499, 522), (522, 499, 498, 521), (521, 498, 497, 520), (520, 497, 496, 519), (519, 496, 495, 518), (518, 495, 494, 517), (517, 494, 493, 516), (516, 493, 492, 515), (515, 492, 491, 514), (514, 491, 490, 513), (513, 490, 489, 512), (512, 489, 488, 511), (511, 488, 487, 510), (510, 487, 486, 509), (509, 486, 485, 508), (508, 485, 484, 507), (507, 484, 346, 345), (361, 362, 529, 552), (552, 529, 528, 551), (551, 528, 527, 550), (550, 527, 526, 549), (549, 526, 525, 548), (548, 525, 524, 547), (547, 524, 523, 546), (546, 523, 522, 545), (545, 522, 521, 544), (544, 521, 520, 543), (543, 520, 519, 542), (542, 519, 518, 541), (541, 518, 517, 540), (540, 517, 516, 539), (539, 516, 515, 538), (538, 515, 514, 537), (537, 514, 513, 536), (536, 513, 512, 535), (535, 512, 511, 534), (534, 511, 510, 533), (533, 510, 509, 532), (532, 509, 508, 531), (531, 508, 507, 530), (530, 507, 345, 344), (553, 361, 552, 554), (554, 552, 551, 555), (555, 551, 550, 556), (556, 550, 549, 557), (557, 549, 548, 558), (558, 548, 547, 559), (559, 547, 546, 560), (560, 546, 545, 561), (561, 545, 544, 562), (562, 544, 543, 563), (563, 543, 542, 564), (564, 542, 541, 565), (565, 541, 540, 566), (566, 540, 539, 567), (567, 539, 538, 568), (568, 538, 537, 569), (569, 537, 536, 570), (570, 536, 535, 571), (571, 535, 534, 572), (572, 534, 533, 573), (573, 533, 532, 574), (574, 532, 531, 575), (575, 531, 530, 360), (360, 530, 344, 342), (368, 553, 554, 391), (391, 554, 555, 390), (390, 555, 556, 389), (389, 556, 557, 388), (388, 557, 558, 387), (387, 558, 559, 386), (386, 559, 560, 385), (385, 560, 561, 384), (384, 561, 562, 383), (383, 562, 563, 382), (382, 563, 564, 381), (381, 564, 565, 380), (380, 565, 566, 379), (379, 566, 567, 378), (378, 567, 568, 377), (377, 568, 569, 376), (376, 569, 570, 375), (375, 570, 571, 374), (374, 571, 572, 373), (373, 572, 573, 372), (372, 573, 574, 371), (371, 574, 575, 370), (370, 575, 360, 369), (369, 360, 342, 343), (577, 578, 579, 576), (581, 577, 576, 580), (583, 581, 580, 582), (585, 583, 582, 584), (587, 585, 584, 586), (589, 587, 586, 588), (591, 589, 588, 590), (593, 591, 590, 592), (578, 593, 592, 579), (595, 596, 597, 594), (599, 595, 594, 598), (601, 599, 598, 600), (603, 601, 600, 602), (605, 603, 602, 604), (607, 605, 604, 606), (609, 607, 606, 608), (611, 609, 608, 610), (596, 611, 610, 597), (325, 324, 576, 579), (306, 578, 577, 307), (307, 577, 581, 308), (324, 326, 580, 576), (314, 593, 578, 306), (332, 325, 579, 592), (308, 581, 583, 309), (326, 327, 582, 580), (309, 583, 585, 310), (327, 328, 584, 582), (310, 585, 587, 311), (328, 329, 586, 584), (311, 587, 589, 312), (329, 330, 588, 586), (312, 589, 591, 313), (330, 331, 590, 588), (313, 591, 593, 314), (331, 332, 592, 590), (334, 333, 594, 597), (315, 596, 595, 316), (316, 595, 599, 317), (333, 335, 598, 594), (323, 611, 596, 315), (341, 334, 597, 610), (317, 599, 601, 318), (335, 336, 600, 598), (318, 601, 603, 319), (336, 337, 602, 600), (319, 603, 605, 320), (337, 338, 604, 602), (320, 605, 607, 321), (338, 339, 606, 604), (321, 607, 609, 322), (339, 340, 608, 606), (322, 609, 611, 323), (340, 341, 610, 608)])
_uv = me_cylinder.uv_layers.new(name='UVMap')
_uv.uv.foreach_set('vector', [0.7115, 0.01729, 0.5845, 0.01571, 0.5848, 0.05226, 0.7119, 0.05384, 0.2896, 0.7366, 0.2726, 0.6901, 0.2297, 0.6654, 0.181, 0.674, 0.1491, 0.712, 0.1491, 0.7615, 0.181, 0.7994, 0.2297, 0.8079, 0.2726, 0.7831, 0.04503, 0.7345, 0.04503, 0.6073, 0.01571, 0.6069, 0.01571, 0.734, 0.2089, 0.634, 0.2576, 0.6254, 0.2894, 0.5875, 0.2894, 0.5379, 0.2576, 0.5, 0.2089, 0.4914, 0.166, 0.5161, 0.1491, 0.5627, 0.166, 0.6092, 0.6048, 0.5943, 0.6047, 0.5725, 0.5742, 0.5752, 0.5726, 0.5951, 0.5848, 0.05226, 0.5588, 0.05155, 0.5622, 0.08971, 0.5839, 0.09124, 0.08531, 0.7345, 0.08531, 0.6073, 0.04503, 0.6073, 0.04503, 0.7345, 0.4046, 0.7308, 0.4046, 0.6036, 0.3753, 0.6032, 0.3753, 0.7304, 0.1177, 0.7341, 0.1177, 0.6069, 0.08531, 0.6073, 0.08531, 0.7345, 0.4449, 0.7308, 0.4449, 0.6037, 0.4046, 0.6036, 0.4046, 0.7308, 0.3439, 0.04935, 0.2169, 0.04877, 0.2165, 0.08896, 0.3435, 0.08954, 0.4773, 0.7305, 0.4773, 0.6033, 0.4449, 0.6037, 0.4449, 0.7308, 0.3428, 0.0163, 0.2158, 0.01571, 0.2169, 0.04877, 0.3439, 0.04935, 0.7104, 0.7304, 0.7106, 0.6032, 0.6785, 0.6035, 0.6782, 0.7307, 0.3439, 0.3962, 0.2169, 0.3956, 0.2165, 0.4358, 0.3435, 0.4364, 0.6782, 0.7307, 0.6785, 0.6035, 0.6382, 0.6034, 0.6379, 0.7306, 0.7119, 0.39, 0.5848, 0.3884, 0.5839, 0.4274, 0.7109, 0.429, 0.3428, 0.3631, 0.2158, 0.3626, 0.2169, 0.3956, 0.3439, 0.3962, 0.6065, 0.7214, 0.6048, 0.5943, 0.5726, 0.5951, 0.5743, 0.7223, 0.7115, 0.3535, 0.5845, 0.3519, 0.5848, 0.3884, 0.7119, 0.39, 0.5743, 0.7223, 0.5726, 0.5951, 0.5323, 0.5956, 0.534, 0.7228, 0.7119, 0.05384, 0.5848, 0.05226, 0.5839, 0.09124, 0.7109, 0.09281, 0.5726, 0.5951, 0.5742, 0.5752, 0.5349, 0.5742, 0.5323, 0.5956, 0.2158, 0.3626, 0.1943, 0.3612, 0.1913, 0.3924, 0.2169, 0.3956, 0.2169, 0.3956, 0.1913, 0.3924, 0.1862, 0.4314, 0.2165, 0.4358, 0.4773, 0.6033, 0.4773, 0.5729, 0.4466, 0.57, 0.4449, 0.6037, 0.4449, 0.6037, 0.4466, 0.57, 0.4072, 0.5698, 0.4046, 0.6036, 0.4046, 0.6036, 0.4072, 0.5698, 0.3777, 0.5724, 0.3753, 0.6032, 0.5845, 0.01571, 0.5536, 0.01673, 0.5588, 0.05155, 0.5848, 0.05226, 0.4072, 0.5698, 0.4102, 0.5382, 0.3806, 0.5435, 0.3777, 0.5724, 0.4102, 0.5382, 0.4134, 0.5092, 0.3841, 0.5166, 0.3806, 0.5435, 0.4134, 0.5092, 0.4168, 0.4832, 0.3879, 0.4921, 0.3841, 0.5166, 0.4168, 0.4832, 0.4203, 0.4604, 0.3919, 0.4703, 0.3879, 0.4921, 0.7724, 0.3663, 0.7731, 0.3457, 0.7449, 0.3372, 0.7433, 0.355, 0.7731, 0.3457, 0.7738, 0.3234, 0.7465, 0.3174, 0.7449, 0.3372, 0.7738, 0.3234, 0.7743, 0.3, 0.7479, 0.2961, 0.7465, 0.3174, 0.7743, 0.3, 0.7748, 0.2758, 0.7492, 0.2736, 0.7479, 0.2961, 0.7748, 0.2758, 0.7753, 0.2512, 0.7503, 0.2503, 0.7492, 0.2736, 0.7753, 0.2512, 0.7758, 0.2264, 0.7512, 0.2265, 0.7503, 0.2503, 0.7758, 0.2264, 0.7764, 0.2015, 0.7519, 0.2023, 0.7512, 0.2265, 0.7764, 0.2015, 0.7771, 0.1766, 0.7524, 0.1779, 0.7519, 0.2023, 0.7771, 0.1766, 0.778, 0.1519, 0.7528, 0.1534, 0.7524, 0.1779, 0.778, 0.1519, 0.7793, 0.1275, 0.7531, 0.129, 0.7528, 0.1534, 0.7793, 0.1275, 0.7808, 0.1036, 0.7535, 0.1048, 0.7531, 0.129, 0.7808, 0.1036, 0.7827, 0.08034, 0.754, 0.08104, 0.7535, 0.1048, 0.7827, 0.08034, 0.7849, 0.05814, 0.7548, 0.05797, 0.754, 0.08104, 0.7849, 0.05814, 0.7875, 0.03739, 0.7559, 0.03602, 0.7548, 0.05797, 0.7875, 0.03739, 0.7905, 0.0186, 0.7573, 0.01571, 0.7559, 0.03602, 0.6379, 0.4637, 0.6399, 0.4863, 0.6745, 0.4828, 0.6706, 0.4604, 0.6399, 0.4863, 0.641, 0.5119, 0.6773, 0.5086, 0.6745, 0.4828, 0.641, 0.5119, 0.6411, 0.5401, 0.679, 0.5376, 0.6773, 0.5086, 0.6411, 0.5401, 0.6401, 0.5708, 0.6795, 0.5694, 0.679, 0.5376, 0.6401, 0.5708, 0.6382, 0.6034, 0.6785, 0.6035, 0.6795, 0.5694, 0.4466, 0.57, 0.4482, 0.5389, 0.4102, 0.5382, 0.4072, 0.5698, 0.4482, 0.5389, 0.4499, 0.5107, 0.4134, 0.5092, 0.4102, 0.5382, 0.4499, 0.5107, 0.4516, 0.4858, 0.4168, 0.4832, 0.4134, 0.5092, 0.4516, 0.4858, 0.4532, 0.4643, 0.4203, 0.4604, 0.4168, 0.4832, 0.8051, 0.3602, 0.8039, 0.3396, 0.7731, 0.3457, 0.7724, 0.3663, 0.8039, 0.3396, 0.8028, 0.3176, 0.7738, 0.3234, 0.7731, 0.3457, 0.8028, 0.3176, 0.8016, 0.2947, 0.7743, 0.3, 0.7738, 0.3234, 0.8016, 0.2947, 0.8006, 0.2713, 0.7748, 0.2758, 0.7743, 0.3, 0.8006, 0.2713, 0.7998, 0.2476, 0.7753, 0.2512, 0.7748, 0.2758, 0.7998, 0.2476, 0.7992, 0.2238, 0.7758, 0.2264, 0.7753, 0.2512, 0.7992, 0.2238, 0.799, 0.2002, 0.7764, 0.2015, 0.7758, 0.2264, 0.799, 0.2002, 0.7992, 0.1767, 0.7771, 0.1766, 0.7764, 0.2015, 0.7992, 0.1767, 0.7999, 0.1537, 0.778, 0.1519, 0.7771, 0.1766, 0.7999, 0.1537, 0.8012, 0.1312, 0.7793, 0.1275, 0.778, 0.1519, 0.8012, 0.1312, 0.8029, 0.1096, 0.7808, 0.1036, 0.7793, 0.1275, 0.8029, 0.1096, 0.8051, 0.08909, 0.7827, 0.08034, 0.7808, 0.1036, 0.04565, 0.1342, 0.05895, 0.1149, 0.04092, 0.1043, 0.02789, 0.1267, 0.05895, 0.1149, 0.07478, 0.09737, 0.05703, 0.08326, 0.04092, 0.1043, 0.07478, 0.09737, 0.09308, 0.08199, 0.07632, 0.06412, 0.05703, 0.08326, 0.09308, 0.08199, 0.1138, 0.06913, 0.09878, 0.04744, 0.07632, 0.06412, 0.1138, 0.06913, 0.1366, 0.05913, 0.1243, 0.0338, 0.09878, 0.04744, 0.1366, 0.05913, 0.1616, 0.05228, 0.1525, 0.0237, 0.1243, 0.0338, 0.1616, 0.05228, 0.1883, 0.04877, 0.1831, 0.01757, 0.1525, 0.0237, 0.1883, 0.04877, 0.2169, 0.04877, 0.2158, 0.01571, 0.1831, 0.01757, 0.1862, 0.4314, 0.1586, 0.4234, 0.1505, 0.4513, 0.1814, 0.4599, 0.1586, 0.4234, 0.134, 0.4122, 0.1226, 0.4388, 0.1505, 0.4513, 0.134, 0.4122, 0.1125, 0.3985, 0.09801, 0.423, 0.1226, 0.4388, 0.1125, 0.3985, 0.09399, 0.3827, 0.07686, 0.4046, 0.09801, 0.423, 0.09399, 0.3827, 0.07847, 0.3652, 0.05919, 0.3843, 0.07686, 0.4046, 0.07847, 0.3652, 0.06577, 0.3465, 0.04487, 0.3626, 0.05919, 0.3843, 0.06577, 0.3465, 0.05572, 0.3269, 0.03368, 0.3399, 0.04487, 0.3626, 0.05572, 0.3269, 0.04819, 0.3066, 0.02539, 0.3167, 0.03368, 0.3399, 0.04819, 0.3066, 0.04303, 0.2858, 0.01976, 0.2931, 0.02539, 0.3167, 0.04303, 0.2858, 0.04019, 0.2649, 0.01658, 0.2694, 0.01976, 0.2931, 0.04019, 0.2649, 0.03961, 0.2439, 0.01571, 0.2458, 0.01658, 0.2694, 0.03961, 0.2439, 0.04131, 0.2231, 0.01707, 0.2224, 0.01571, 0.2458, 0.04131, 0.2231, 0.04529, 0.2028, 0.02066, 0.1993, 0.01707, 0.2224, 0.04529, 0.2028, 0.05153, 0.1832, 0.02657, 0.1767, 0.02066, 0.1993, 0.05153, 0.1832, 0.05999, 0.1648, 0.03487, 0.1549, 0.02657, 0.1767, 0.05999, 0.1648, 0.07059, 0.1477, 0.04565, 0.1342, 0.03487, 0.1549, 0.07059, 0.1477, 0.08319, 0.1324, 0.05895, 0.1149, 0.04565, 0.1342, 0.08319, 0.1324, 0.09764, 0.1192, 0.07478, 0.09737, 0.05895, 0.1149, 0.09764, 0.1192, 0.1138, 0.1081, 0.09308, 0.08199, 0.07478, 0.09737, 0.1138, 0.1081, 0.1314, 0.09935, 0.1138, 0.06913, 0.09308, 0.08199, 0.1314, 0.09935, 0.1504, 0.09304, 0.1366, 0.05913, 0.1138, 0.06913, 0.1504, 0.09304, 0.1709, 0.08918, 0.1616, 0.05228, 0.1366, 0.05913, 0.1709, 0.08918, 0.1929, 0.0878, 0.1883, 0.04877, 0.1616, 0.05228, 0.1929, 0.0878, 0.2165, 0.08896, 0.2169, 0.04877, 0.1883, 0.04877, 0.1913, 0.3924, 0.1684, 0.3865, 0.1586, 0.4234, 0.1862, 0.4314, 0.1684, 0.3865, 0.1481, 0.3785, 0.134, 0.4122, 0.1586, 0.4234, 0.1481, 0.3785, 0.1302, 0.3685, 0.1125, 0.3985, 0.134, 0.4122, 0.1302, 0.3685, 0.1146, 0.3568, 0.09399, 0.3827, 0.1125, 0.3985, 0.1146, 0.3568, 0.1011, 0.3436, 0.07847, 0.3652, 0.09399, 0.3827, 0.1011, 0.3436, 0.08969, 0.3292, 0.06577, 0.3465, 0.07847, 0.3652, 0.08969, 0.3292, 0.08023, 0.3136, 0.05572, 0.3269, 0.06577, 0.3465, 0.08023, 0.3136, 0.07276, 0.297, 0.04819, 0.3066, 0.05572, 0.3269, 0.07276, 0.297, 0.06735, 0.2796, 0.04303, 0.2858, 0.04819, 0.3066, 0.06735, 0.2796, 0.06406, 0.2616, 0.04019, 0.2649, 0.04303, 0.2858, 0.06406, 0.2616, 0.063, 0.2434, 0.03961, 0.2439, 0.04019, 0.2649, 0.063, 0.2434, 0.06424, 0.2252, 0.04131, 0.2231, 0.03961, 0.2439, 0.06424, 0.2252, 0.06779, 0.2075, 0.04529, 0.2028, 0.04131, 0.2231, 0.06779, 0.2075, 0.07355, 0.1907, 0.05153, 0.1832, 0.04529, 0.2028, 0.07355, 0.1907, 0.08137, 0.1751, 0.05999, 0.1648, 0.05153, 0.1832, 0.08137, 0.1751, 0.09103, 0.161, 0.07059, 0.1477, 0.05999, 0.1648, 0.09103, 0.161, 0.1023, 0.1487, 0.08319, 0.1324, 0.07059, 0.1477, 0.1023, 0.1487, 0.1149, 0.1384, 0.09764, 0.1192, 0.08319, 0.1324, 0.1149, 0.1384, 0.1287, 0.1302, 0.1138, 0.1081, 0.09764, 0.1192, 0.1287, 0.1302, 0.1434, 0.124, 0.1314, 0.09935, 0.1138, 0.1081, 0.1434, 0.124, 0.1592, 0.1197, 0.1504, 0.09304, 0.1314, 0.09935, 0.1592, 0.1197, 0.1761, 0.1172, 0.1709, 0.08918, 0.1504, 0.09304, 0.08788, 0.5684, 0.08676, 0.5869, 0.1175, 0.5833, 0.1167, 0.5613, 0.08676, 0.5869, 0.08531, 0.6073, 0.1177, 0.6069, 0.1175, 0.5833, 0.1943, 0.3612, 0.1752, 0.358, 0.1684, 0.3865, 0.1913, 0.3924, 0.5383, 0.5552, 0.5423, 0.5383, 0.5134, 0.5271, 0.5087, 0.5473, 0.5423, 0.5383, 0.5469, 0.5232, 0.5189, 0.5095, 0.5134, 0.5271, 0.5469, 0.5232, 0.552, 0.5095, 0.5251, 0.4941, 0.5189, 0.5095, 0.552, 0.5095, 0.5574, 0.4972, 0.5317, 0.4808, 0.5251, 0.4941, 0.5574, 0.4972, 0.5632, 0.4863, 0.5387, 0.4696, 0.5317, 0.4808, 0.5632, 0.4863, 0.5692, 0.4768, 0.5458, 0.4604, 0.5387, 0.4696, 0.9484, 0.4403, 0.9474, 0.4544, 0.9687, 0.4461, 0.9697, 0.4292, 0.9474, 0.4544, 0.9466, 0.4698, 0.968, 0.4637, 0.9687, 0.4461, 0.9466, 0.4698, 0.946, 0.486, 0.9676, 0.4819, 0.968, 0.4637, 0.946, 0.486, 0.9455, 0.5029, 0.9675, 0.5004, 0.9676, 0.4819, 0.9455, 0.5029, 0.9451, 0.5199, 0.9676, 0.5187, 0.9675, 0.5004, 0.9451, 0.5199, 0.9445, 0.5367, 0.9681, 0.5367, 0.9676, 0.5187, 0.9445, 0.5367, 0.9439, 0.5528, 0.9686, 0.5537, 0.9681, 0.5367, 0.9439, 0.5528, 0.9429, 0.568, 0.9691, 0.5696, 0.9686, 0.5537, 0.9429, 0.568, 0.9417, 0.5817, 0.9695, 0.584, 0.9691, 0.5696, 0.9417, 0.5817, 0.9402, 0.594, 0.9697, 0.5966, 0.9695, 0.584, 0.05971, 0.5015, 0.05817, 0.5126, 0.08925, 0.5073, 0.08892, 0.4948, 0.05817, 0.5126, 0.05637, 0.5249, 0.08934, 0.521, 0.08925, 0.5073, 0.05637, 0.5249, 0.05435, 0.5383, 0.08916, 0.5357, 0.08934, 0.521, 0.05435, 0.5383, 0.05214, 0.553, 0.08868, 0.5514, 0.08916, 0.5357, 0.05214, 0.553, 0.04981, 0.5691, 0.08788, 0.5684, 0.08868, 0.5514, 0.04981, 0.5691, 0.04741, 0.5871, 0.08676, 0.5869, 0.08788, 0.5684, 0.04741, 0.5871, 0.04503, 0.6073, 0.08531, 0.6073, 0.08676, 0.5869, 0.5742, 0.5752, 0.5763, 0.5573, 0.5383, 0.5552, 0.5349, 0.5742, 0.5763, 0.5573, 0.5787, 0.5411, 0.5423, 0.5383, 0.5383, 0.5552, 0.5787, 0.5411, 0.5815, 0.5261, 0.5469, 0.5232, 0.5423, 0.5383, 0.5815, 0.5261, 0.5847, 0.5123, 0.552, 0.5095, 0.5469, 0.5232, 0.5847, 0.5123, 0.5882, 0.4994, 0.5574, 0.4972, 0.552, 0.5095, 0.5882, 0.4994, 0.5922, 0.4876, 0.5632, 0.4863, 0.5574, 0.4972, 0.9197, 0.4312, 0.9198, 0.4428, 0.9484, 0.4403, 0.9496, 0.4277, 0.9198, 0.4428, 0.9201, 0.4563, 0.9474, 0.4544, 0.9484, 0.4403, 0.9201, 0.4563, 0.9204, 0.4712, 0.9466, 0.4698, 0.9474, 0.4544, 0.9204, 0.4712, 0.9207, 0.4874, 0.946, 0.486, 0.9466, 0.4698, 0.9207, 0.4874, 0.9208, 0.5044, 0.9455, 0.5029, 0.946, 0.486, 0.9208, 0.5044, 0.9206, 0.5219, 0.9451, 0.5199, 0.9455, 0.5029, 0.9206, 0.5219, 0.9201, 0.5394, 0.9445, 0.5367, 0.9451, 0.5199, 0.9201, 0.5394, 0.9191, 0.5565, 0.9439, 0.5528, 0.9445, 0.5367, 0.9191, 0.5565, 0.9178, 0.5731, 0.9429, 0.568, 0.9439, 0.5528, 0.9178, 0.5731, 0.916, 0.5886, 0.9417, 0.5817, 0.9429, 0.568, 0.916, 0.5886, 0.9138, 0.603, 0.9402, 0.594, 0.9417, 0.5817, 0.03275, 0.4914, 0.0305, 0.5022, 0.05817, 0.5126, 0.05971, 0.5015, 0.0305, 0.5022, 0.02805, 0.5146, 0.05637, 0.5249, 0.05817, 0.5126, 0.02805, 0.5146, 0.02547, 0.5288, 0.05435, 0.5383, 0.05637, 0.5249, 0.02547, 0.5288, 0.02285, 0.5449, 0.05214, 0.553, 0.05435, 0.5383, 0.02285, 0.5449, 0.02027, 0.5631, 0.04981, 0.5691, 0.05214, 0.553, 0.02027, 0.5631, 0.01786, 0.5837, 0.04741, 0.5871, 0.04981, 0.5691, 0.01786, 0.5837, 0.01571, 0.6069, 0.04503, 0.6073, 0.04741, 0.5871, 0.6047, 0.5725, 0.605, 0.5526, 0.5763, 0.5573, 0.5742, 0.5752, 0.605, 0.5526, 0.6055, 0.5341, 0.5787, 0.5411, 0.5763, 0.5573, 0.6055, 0.5341, 0.6065, 0.517, 0.5815, 0.5261, 0.5787, 0.5411, 0.5066, 0.0978, 0.4905, 0.1047, 0.4998, 0.1252, 0.5136, 0.1198, 0.4905, 0.1047, 0.4756, 0.1138, 0.4869, 0.1325, 0.4998, 0.1252, 0.4756, 0.1138, 0.4621, 0.125, 0.4751, 0.1416, 0.4869, 0.1325, 0.4621, 0.125, 0.4501, 0.1382, 0.4645, 0.1525, 0.4751, 0.1416, 0.4501, 0.1382, 0.4399, 0.1531, 0.4555, 0.1652, 0.4645, 0.1525, 0.4399, 0.1531, 0.4317, 0.1695, 0.4482, 0.1794, 0.4555, 0.1652, 0.4317, 0.1695, 0.4256, 0.187, 0.4429, 0.1947, 0.4482, 0.1794, 0.4256, 0.187, 0.4217, 0.2052, 0.4398, 0.2108, 0.4429, 0.1947, 0.4217, 0.2052, 0.4202, 0.2239, 0.439, 0.2272, 0.4398, 0.2108, 0.4202, 0.2239, 0.4209, 0.2427, 0.4406, 0.2436, 0.439, 0.2272, 0.4209, 0.2427, 0.4238, 0.2613, 0.4443, 0.2595, 0.4406, 0.2436, 0.4238, 0.2613, 0.429, 0.2794, 0.4501, 0.2747, 0.4443, 0.2595, 0.429, 0.2794, 0.4364, 0.297, 0.4578, 0.2889, 0.4501, 0.2747, 0.4364, 0.297, 0.4461, 0.3137, 0.4673, 0.3019, 0.4578, 0.2889, 0.4461, 0.3137, 0.458, 0.3295, 0.4784, 0.3135, 0.4673, 0.3019, 0.458, 0.3295, 0.4725, 0.3441, 0.4912, 0.3238, 0.4784, 0.3135, 0.4725, 0.3441, 0.4894, 0.3572, 0.5057, 0.3326, 0.4912, 0.3238, 0.4894, 0.3572, 0.5091, 0.3686, 0.522, 0.34, 0.5057, 0.3326, 0.5091, 0.3686, 0.5316, 0.3778, 0.5404, 0.3458, 0.522, 0.34, 0.5316, 0.3778, 0.5568, 0.3846, 0.5612, 0.3499, 0.5404, 0.3458, 0.5568, 0.3846, 0.5848, 0.3884, 0.5845, 0.3519, 0.5612, 0.3499, 0.5588, 0.05155, 0.5344, 0.05388, 0.5423, 0.09032, 0.5622, 0.08971, 0.5344, 0.05388, 0.5117, 0.05912, 0.5238, 0.09302, 0.5423, 0.09032, 0.5117, 0.05912, 0.4907, 0.06714, 0.5066, 0.0978, 0.5238, 0.09302, 0.4907, 0.06714, 0.4715, 0.07779, 0.4905, 0.1047, 0.5066, 0.0978, 0.4715, 0.07779, 0.4542, 0.09085, 0.4756, 0.1138, 0.4905, 0.1047, 0.4542, 0.09085, 0.439, 0.1061, 0.4621, 0.125, 0.4756, 0.1138, 0.439, 0.1061, 0.4259, 0.1231, 0.4501, 0.1382, 0.4621, 0.125, 0.4259, 0.1231, 0.4151, 0.1417, 0.4399, 0.1531, 0.4501, 0.1382, 0.4151, 0.1417, 0.4067, 0.1615, 0.4317, 0.1695, 0.4399, 0.1531, 0.4067, 0.1615, 0.4005, 0.1822, 0.4256, 0.187, 0.4317, 0.1695, 0.4005, 0.1822, 0.3966, 0.2035, 0.4217, 0.2052, 0.4256, 0.187, 0.3966, 0.2035, 0.395, 0.2251, 0.4202, 0.2239, 0.4217, 0.2052, 0.395, 0.2251, 0.3956, 0.2468, 0.4209, 0.2427, 0.4202, 0.2239, 0.3956, 0.2468, 0.3985, 0.2686, 0.4238, 0.2613, 0.4209, 0.2427, 0.3985, 0.2686, 0.4038, 0.2901, 0.429, 0.2794, 0.4238, 0.2613, 0.4038, 0.2901, 0.4117, 0.3114, 0.4364, 0.297, 0.429, 0.2794, 0.4117, 0.3114, 0.4223, 0.3321, 0.4461, 0.3137, 0.4364, 0.297, 0.4223, 0.3321, 0.4358, 0.3519, 0.458, 0.3295, 0.4461, 0.3137, 0.4358, 0.3519, 0.4524, 0.3705, 0.4725, 0.3441, 0.458, 0.3295, 0.4524, 0.3705, 0.4724, 0.3874, 0.4894, 0.3572, 0.4725, 0.3441, 0.4724, 0.3874, 0.4956, 0.4021, 0.5091, 0.3686, 0.4894, 0.3572, 0.4956, 0.4021, 0.5221, 0.414, 0.5316, 0.3778, 0.5091, 0.3686, 0.5221, 0.414, 0.5516, 0.4226, 0.5568, 0.3846, 0.5316, 0.3778, 0.5516, 0.4226, 0.5839, 0.4274, 0.5848, 0.3884, 0.5568, 0.3846, 0.5536, 0.01673, 0.5247, 0.02167, 0.5344, 0.05388, 0.5588, 0.05155, 0.5247, 0.02167, 0.4979, 0.03026, 0.5117, 0.05912, 0.5344, 0.05388, 0.4979, 0.03026, 0.4734, 0.04219, 0.4907, 0.06714, 0.5117, 0.05912, 0.4734, 0.04219, 0.4517, 0.05705, 0.4715, 0.07779, 0.4907, 0.06714, 0.4517, 0.05705, 0.4327, 0.07437, 0.4542, 0.09085, 0.4715, 0.07779, 0.4327, 0.07437, 0.4166, 0.09367, 0.439, 0.1061, 0.4542, 0.09085, 0.4166, 0.09367, 0.4033, 0.1145, 0.4259, 0.1231, 0.439, 0.1061, 0.4033, 0.1145, 0.3927, 0.1365, 0.4151, 0.1417, 0.4259, 0.1231, 0.3927, 0.1365, 0.3848, 0.1593, 0.4067, 0.1615, 0.4151, 0.1417, 0.3848, 0.1593, 0.3794, 0.1826, 0.4005, 0.1822, 0.4067, 0.1615, 0.3794, 0.1826, 0.3762, 0.2063, 0.3966, 0.2035, 0.4005, 0.1822, 0.3762, 0.2063, 0.3753, 0.2301, 0.395, 0.2251, 0.3966, 0.2035, 0.3753, 0.2301, 0.3766, 0.2541, 0.3956, 0.2468, 0.395, 0.2251, 0.3766, 0.2541, 0.3802, 0.2781, 0.3985, 0.2686, 0.3956, 0.2468, 0.3802, 0.2781, 0.3863, 0.3019, 0.4038, 0.2901, 0.3985, 0.2686, 0.3863, 0.3019, 0.3951, 0.3254, 0.4117, 0.3114, 0.4038, 0.2901, 0.3951, 0.3254, 0.4069, 0.3483, 0.4223, 0.3321, 0.4117, 0.3114, 0.4069, 0.3483, 0.422, 0.3703, 0.4358, 0.3519, 0.4223, 0.3321, 0.422, 0.3703, 0.4405, 0.3908, 0.4524, 0.3705, 0.4358, 0.3519, 0.4405, 0.3908, 0.4625, 0.4092, 0.4724, 0.3874, 0.4524, 0.3705, 0.4625, 0.4092, 0.4879, 0.4251, 0.4956, 0.4021, 0.4724, 0.3874, 0.6773, 0.5086, 0.679, 0.5376, 0.7078, 0.5412, 0.7042, 0.5145, 0.679, 0.5376, 0.6795, 0.5694, 0.71, 0.5709, 0.7078, 0.5412, 0.6795, 0.5694, 0.6785, 0.6035, 0.7106, 0.6032, 0.71, 0.5709, 0.8824, 0.6811, 0.8761, 0.6832, 0.8761, 0.728, 0.8824, 0.7306, 0.8844, 0.02308, 0.8838, 0.01624, 0.8405, 0.01571, 0.8365, 0.0225, 0.8019, 0.6345, 0.8033, 0.6411, 0.8474, 0.6489, 0.8506, 0.6431, 0.759, 0.6592, 0.7645, 0.6634, 0.8033, 0.6411, 0.8019, 0.6345, 0.7421, 0.7057, 0.7492, 0.7055, 0.7645, 0.6634, 0.759, 0.6592, 0.759, 0.7522, 0.7645, 0.7475, 0.7492, 0.7055, 0.7421, 0.7057, 0.8859, 0.1997, 0.8841, 0.1929, 0.8395, 0.1927, 0.8365, 0.1995, 0.8506, 0.7685, 0.8474, 0.7622, 0.8033, 0.77, 0.8019, 0.777, 0.9129, 0.8151, 0.9108, 0.8085, 0.8661, 0.8084, 0.8634, 0.8151, 0.759, 0.4852, 0.764, 0.4896, 0.8027, 0.4672, 0.8018, 0.4604, 0.06358, 0.7733, 0.06296, 0.7665, 0.01969, 0.7659, 0.01571, 0.7727, 0.759, 0.5783, 0.764, 0.5738, 0.7487, 0.5317, 0.7421, 0.5318, 0.8018, 0.603, 0.8027, 0.5961, 0.764, 0.5738, 0.759, 0.5783, 0.8506, 0.5944, 0.8468, 0.5883, 0.8027, 0.5961, 0.8018, 0.603, 0.8824, 0.5565, 0.8756, 0.554, 0.8468, 0.5883, 0.8506, 0.5944, 0.7914, 0.8155, 0.7896, 0.8087, 0.745, 0.8084, 0.7421, 0.8153, 0.8506, 0.469, 0.8468, 0.4749, 0.8756, 0.5092, 0.8824, 0.5069, 0.1986, 0.846, 0.1965, 0.8394, 0.1518, 0.8393, 0.1491, 0.846, 0.87, 0.7258, 0.8761, 0.728, 0.8761, 0.6832, 0.87, 0.6854, 0.9129, 0.9534, 0.9524, 0.9529, 0.9524, 0.8146, 0.9129, 0.8151, 0.8365, 0.1607, 0.8844, 0.1612, 0.8844, 0.02308, 0.8365, 0.0225, 0.87, 0.6854, 0.8761, 0.6832, 0.8474, 0.6489, 0.8441, 0.6545, 0.8634, 0.9534, 0.9129, 0.9534, 0.9129, 0.8151, 0.8634, 0.8151, 0.8441, 0.7566, 0.8474, 0.7622, 0.8761, 0.728, 0.87, 0.7258, 0.8844, 0.1612, 0.9292, 0.1603, 0.9292, 0.02212, 0.8844, 0.02308, 0.8441, 0.6545, 0.8474, 0.6489, 0.8033, 0.6411, 0.8044, 0.6475, 0.5854, 0.9004, 0.6214, 0.901, 0.6214, 0.7627, 0.5854, 0.7621, 0.8044, 0.6475, 0.8033, 0.6411, 0.7645, 0.6634, 0.7695, 0.6676, 0.6214, 0.901, 0.6709, 0.901, 0.6709, 0.7627, 0.6214, 0.7627, 0.7695, 0.6676, 0.7645, 0.6634, 0.7492, 0.7055, 0.7557, 0.7055, 0.6709, 0.901, 0.7106, 0.9005, 0.7106, 0.7623, 0.6709, 0.7627, 0.7557, 0.7055, 0.7492, 0.7055, 0.7645, 0.7475, 0.7695, 0.7434, 0.8365, 0.3376, 0.8859, 0.3379, 0.8859, 0.1997, 0.8365, 0.1995, 0.7695, 0.7434, 0.7645, 0.7475, 0.8033, 0.77, 0.8044, 0.7636, 0.8859, 0.3379, 0.9264, 0.3364, 0.9264, 0.1982, 0.8859, 0.1997, 0.8044, 0.7636, 0.8033, 0.77, 0.8474, 0.7622, 0.8441, 0.7566, 0.8039, 0.4736, 0.8027, 0.4672, 0.764, 0.4896, 0.769, 0.4938, 0.1986, 0.9843, 0.2381, 0.9838, 0.2381, 0.8455, 0.1986, 0.846, 0.01571, 0.9109, 0.06358, 0.9115, 0.06358, 0.7733, 0.01571, 0.7727, 0.769, 0.4938, 0.764, 0.4896, 0.7487, 0.5317, 0.7552, 0.5317, 0.1491, 0.9842, 0.1986, 0.9843, 0.1986, 0.846, 0.1491, 0.846, 0.8436, 0.4806, 0.8468, 0.4749, 0.8027, 0.4672, 0.8039, 0.4736, 0.06358, 0.9115, 0.1084, 0.9105, 0.1084, 0.7723, 0.06358, 0.7733, 0.7552, 0.5317, 0.7487, 0.5317, 0.764, 0.5738, 0.769, 0.5696, 0.3753, 0.9005, 0.4113, 0.9011, 0.4113, 0.7628, 0.3753, 0.7623, 0.769, 0.5696, 0.764, 0.5738, 0.8027, 0.5961, 0.8039, 0.5897, 0.4113, 0.9011, 0.4608, 0.9011, 0.4608, 0.7628, 0.4113, 0.7628, 0.8039, 0.5897, 0.8027, 0.5961, 0.8468, 0.5883, 0.8436, 0.5827, 0.4608, 0.9011, 0.5005, 0.9007, 0.5005, 0.7624, 0.4608, 0.7628, 0.8436, 0.5827, 0.8468, 0.5883, 0.8756, 0.554, 0.8695, 0.5518, 0.7421, 0.9534, 0.7914, 0.9536, 0.7914, 0.8155, 0.7421, 0.8153, 0.8695, 0.5518, 0.8756, 0.554, 0.8756, 0.5092, 0.8695, 0.5114, 0.7914, 0.9536, 0.832, 0.9521, 0.832, 0.814, 0.7914, 0.8155, 0.8695, 0.5114, 0.8756, 0.5092, 0.8468, 0.4749, 0.8436, 0.4806, 0.7115, 0.01729, 0.7119, 0.05384, 0.5848, 0.05226, 0.5845, 0.01571, 0.2896, 0.7366, 0.2726, 0.7831, 0.2297, 0.8079, 0.181, 0.7994, 0.1491, 0.7615, 0.1491, 0.712, 0.181, 0.674, 0.2297, 0.6654, 0.2726, 0.6901, 0.04503, 0.7345, 0.01571, 0.734, 0.01571, 0.6069, 0.04503, 0.6073, 0.2089, 0.634, 0.166, 0.6092, 0.1491, 0.5627, 0.166, 0.5161, 0.2089, 0.4914, 0.2576, 0.5, 0.2894, 0.5379, 0.2894, 0.5875, 0.2576, 0.6254, 0.6048, 0.5943, 0.5726, 0.5951, 0.5742, 0.5752, 0.6047, 0.5725, 0.5848, 0.05226, 0.5839, 0.09124, 0.5622, 0.08971, 0.5588, 0.05155, 0.08531, 0.7345, 0.04503, 0.7345, 0.04503, 0.6073, 0.08531, 0.6073, 0.4046, 0.7308, 0.3753, 0.7304, 0.3753, 0.6032, 0.4046, 0.6036, 0.1177, 0.7341, 0.08531, 0.7345, 0.08531, 0.6073, 0.1177, 0.6069, 0.4449, 0.7308, 0.4046, 0.7308, 0.4046, 0.6036, 0.4449, 0.6037, 0.3439, 0.04935, 0.3435, 0.08954, 0.2165, 0.08896, 0.2169, 0.04877, 0.4773, 0.7305, 0.4449, 0.7308, 0.4449, 0.6037, 0.4773, 0.6033, 0.3428, 0.0163, 0.3439, 0.04935, 0.2169, 0.04877, 0.2158, 0.01571, 0.7104, 0.7304, 0.6782, 0.7307, 0.6785, 0.6035, 0.7106, 0.6032, 0.3439, 0.3962, 0.3435, 0.4364, 0.2165, 0.4358, 0.2169, 0.3956, 0.6782, 0.7307, 0.6379, 0.7306, 0.6382, 0.6034, 0.6785, 0.6035, 0.7119, 0.39, 0.7109, 0.429, 0.5839, 0.4274, 0.5848, 0.3884, 0.3428, 0.3631, 0.3439, 0.3962, 0.2169, 0.3956, 0.2158, 0.3626, 0.6065, 0.7214, 0.5743, 0.7223, 0.5726, 0.5951, 0.6048, 0.5943, 0.7115, 0.3535, 0.7119, 0.39, 0.5848, 0.3884, 0.5845, 0.3519, 0.5743, 0.7223, 0.534, 0.7228, 0.5323, 0.5956, 0.5726, 0.5951, 0.7119, 0.05384, 0.7109, 0.09281, 0.5839, 0.09124, 0.5848, 0.05226, 0.5726, 0.5951, 0.5323, 0.5956, 0.5349, 0.5742, 0.5742, 0.5752, 0.2158, 0.3626, 0.2169, 0.3956, 0.1913, 0.3924, 0.1943, 0.3612, 0.2169, 0.3956, 0.2165, 0.4358, 0.1862, 0.4314, 0.1913, 0.3924, 0.4773, 0.6033, 0.4449, 0.6037, 0.4466, 0.57, 0.4773, 0.5729, 0.4449, 0.6037, 0.4046, 0.6036, 0.4072, 0.5698, 0.4466, 0.57, 0.4046, 0.6036, 0.3753, 0.6032, 0.3777, 0.5724, 0.4072, 0.5698, 0.5845, 0.01571, 0.5848, 0.05226, 0.5588, 0.05155, 0.5536, 0.01673, 0.4072, 0.5698, 0.3777, 0.5724, 0.3806, 0.5435, 0.4102, 0.5382, 0.4102, 0.5382, 0.3806, 0.5435, 0.3841, 0.5166, 0.4134, 0.5092, 0.4134, 0.5092, 0.3841, 0.5166, 0.3879, 0.4921, 0.4168, 0.4832, 0.4168, 0.4832, 0.3879, 0.4921, 0.3919, 0.4703, 0.4203, 0.4604, 0.7724, 0.3663, 0.7433, 0.355, 0.7449, 0.3372, 0.7731, 0.3457, 0.7731, 0.3457, 0.7449, 0.3372, 0.7465, 0.3174, 0.7738, 0.3234, 0.7738, 0.3234, 0.7465, 0.3174, 0.7479, 0.2961, 0.7743, 0.3, 0.7743, 0.3, 0.7479, 0.2961, 0.7492, 0.2736, 0.7748, 0.2758, 0.7748, 0.2758, 0.7492, 0.2736, 0.7503, 0.2503, 0.7753, 0.2512, 0.7753, 0.2512, 0.7503, 0.2503, 0.7512, 0.2265, 0.7758, 0.2264, 0.7758, 0.2264, 0.7512, 0.2265, 0.7519, 0.2023, 0.7764, 0.2015, 0.7764, 0.2015, 0.7519, 0.2023, 0.7524, 0.1779, 0.7771, 0.1766, 0.7771, 0.1766, 0.7524, 0.1779, 0.7528, 0.1534, 0.778, 0.1519, 0.778, 0.1519, 0.7528, 0.1534, 0.7531, 0.129, 0.7793, 0.1275, 0.7793, 0.1275, 0.7531, 0.129, 0.7535, 0.1048, 0.7808, 0.1036, 0.7808, 0.1036, 0.7535, 0.1048, 0.754, 0.08104, 0.7827, 0.08034, 0.7827, 0.08034, 0.754, 0.08104, 0.7548, 0.05797, 0.7849, 0.05814, 0.7849, 0.05814, 0.7548, 0.05797, 0.7559, 0.03602, 0.7875, 0.03739, 0.7875, 0.03739, 0.7559, 0.03602, 0.7573, 0.01571, 0.7905, 0.0186, 0.6379, 0.4637, 0.6706, 0.4604, 0.6745, 0.4828, 0.6399, 0.4863, 0.6399, 0.4863, 0.6745, 0.4828, 0.6773, 0.5086, 0.641, 0.5119, 0.641, 0.5119, 0.6773, 0.5086, 0.679, 0.5376, 0.6411, 0.5401, 0.6411, 0.5401, 0.679, 0.5376, 0.6795, 0.5694, 0.6401, 0.5708, 0.6401, 0.5708, 0.6795, 0.5694, 0.6785, 0.6035, 0.6382, 0.6034, 0.4466, 0.57, 0.4072, 0.5698, 0.4102, 0.5382, 0.4482, 0.5389, 0.4482, 0.5389, 0.4102, 0.5382, 0.4134, 0.5092, 0.4499, 0.5107, 0.4499, 0.5107, 0.4134, 0.5092, 0.4168, 0.4832, 0.4516, 0.4858, 0.4516, 0.4858, 0.4168, 0.4832, 0.4203, 0.4604, 0.4532, 0.4643, 0.8051, 0.3602, 0.7724, 0.3663, 0.7731, 0.3457, 0.8039, 0.3396, 0.8039, 0.3396, 0.7731, 0.3457, 0.7738, 0.3234, 0.8028, 0.3176, 0.8028, 0.3176, 0.7738, 0.3234, 0.7743, 0.3, 0.8016, 0.2947, 0.8016, 0.2947, 0.7743, 0.3, 0.7748, 0.2758, 0.8006, 0.2713, 0.8006, 0.2713, 0.7748, 0.2758, 0.7753, 0.2512, 0.7998, 0.2476, 0.7998, 0.2476, 0.7753, 0.2512, 0.7758, 0.2264, 0.7992, 0.2238, 0.7992, 0.2238, 0.7758, 0.2264, 0.7764, 0.2015, 0.799, 0.2002, 0.799, 0.2002, 0.7764, 0.2015, 0.7771, 0.1766, 0.7992, 0.1767, 0.7992, 0.1767, 0.7771, 0.1766, 0.778, 0.1519, 0.7999, 0.1537, 0.7999, 0.1537, 0.778, 0.1519, 0.7793, 0.1275, 0.8012, 0.1312, 0.8012, 0.1312, 0.7793, 0.1275, 0.7808, 0.1036, 0.8029, 0.1096, 0.8029, 0.1096, 0.7808, 0.1036, 0.7827, 0.08034, 0.8051, 0.08909, 0.04565, 0.1342, 0.02789, 0.1267, 0.04092, 0.1043, 0.05895, 0.1149, 0.05895, 0.1149, 0.04092, 0.1043, 0.05703, 0.08326, 0.07478, 0.09737, 0.07478, 0.09737, 0.05703, 0.08326, 0.07632, 0.06412, 0.09308, 0.08199, 0.09308, 0.08199, 0.07632, 0.06412, 0.09878, 0.04744, 0.1138, 0.06913, 0.1138, 0.06913, 0.09878, 0.04744, 0.1243, 0.0338, 0.1366, 0.05913, 0.1366, 0.05913, 0.1243, 0.0338, 0.1525, 0.0237, 0.1616, 0.05228, 0.1616, 0.05228, 0.1525, 0.0237, 0.1831, 0.01757, 0.1883, 0.04877, 0.1883, 0.04877, 0.1831, 0.01757, 0.2158, 0.01571, 0.2169, 0.04877, 0.1862, 0.4314, 0.1814, 0.4599, 0.1505, 0.4513, 0.1586, 0.4234, 0.1586, 0.4234, 0.1505, 0.4513, 0.1226, 0.4388, 0.134, 0.4122, 0.134, 0.4122, 0.1226, 0.4388, 0.09801, 0.423, 0.1125, 0.3985, 0.1125, 0.3985, 0.09801, 0.423, 0.07686, 0.4046, 0.09399, 0.3827, 0.09399, 0.3827, 0.07686, 0.4046, 0.05919, 0.3843, 0.07847, 0.3652, 0.07847, 0.3652, 0.05919, 0.3843, 0.04487, 0.3626, 0.06577, 0.3465, 0.06577, 0.3465, 0.04487, 0.3626, 0.03368, 0.3399, 0.05572, 0.3269, 0.05572, 0.3269, 0.03368, 0.3399, 0.02539, 0.3167, 0.04819, 0.3066, 0.04819, 0.3066, 0.02539, 0.3167, 0.01976, 0.2931, 0.04303, 0.2858, 0.04303, 0.2858, 0.01976, 0.2931, 0.01658, 0.2694, 0.04019, 0.2649, 0.04019, 0.2649, 0.01658, 0.2694, 0.01571, 0.2458, 0.03961, 0.2439, 0.03961, 0.2439, 0.01571, 0.2458, 0.01707, 0.2224, 0.04131, 0.2231, 0.04131, 0.2231, 0.01707, 0.2224, 0.02066, 0.1993, 0.04529, 0.2028, 0.04529, 0.2028, 0.02066, 0.1993, 0.02657, 0.1767, 0.05153, 0.1832, 0.05153, 0.1832, 0.02657, 0.1767, 0.03487, 0.1549, 0.05999, 0.1648, 0.05999, 0.1648, 0.03487, 0.1549, 0.04565, 0.1342, 0.07059, 0.1477, 0.07059, 0.1477, 0.04565, 0.1342, 0.05895, 0.1149, 0.08319, 0.1324, 0.08319, 0.1324, 0.05895, 0.1149, 0.07478, 0.09737, 0.09764, 0.1192, 0.09764, 0.1192, 0.07478, 0.09737, 0.09308, 0.08199, 0.1138, 0.1081, 0.1138, 0.1081, 0.09308, 0.08199, 0.1138, 0.06913, 0.1314, 0.09935, 0.1314, 0.09935, 0.1138, 0.06913, 0.1366, 0.05913, 0.1504, 0.09304, 0.1504, 0.09304, 0.1366, 0.05913, 0.1616, 0.05228, 0.1709, 0.08918, 0.1709, 0.08918, 0.1616, 0.05228, 0.1883, 0.04877, 0.1929, 0.0878, 0.1929, 0.0878, 0.1883, 0.04877, 0.2169, 0.04877, 0.2165, 0.08896, 0.1913, 0.3924, 0.1862, 0.4314, 0.1586, 0.4234, 0.1684, 0.3865, 0.1684, 0.3865, 0.1586, 0.4234, 0.134, 0.4122, 0.1481, 0.3785, 0.1481, 0.3785, 0.134, 0.4122, 0.1125, 0.3985, 0.1302, 0.3685, 0.1302, 0.3685, 0.1125, 0.3985, 0.09399, 0.3827, 0.1146, 0.3568, 0.1146, 0.3568, 0.09399, 0.3827, 0.07847, 0.3652, 0.1011, 0.3436, 0.1011, 0.3436, 0.07847, 0.3652, 0.06577, 0.3465, 0.08969, 0.3292, 0.08969, 0.3292, 0.06577, 0.3465, 0.05572, 0.3269, 0.08023, 0.3136, 0.08023, 0.3136, 0.05572, 0.3269, 0.04819, 0.3066, 0.07276, 0.297, 0.07276, 0.297, 0.04819, 0.3066, 0.04303, 0.2858, 0.06735, 0.2796, 0.06735, 0.2796, 0.04303, 0.2858, 0.04019, 0.2649, 0.06406, 0.2616, 0.06406, 0.2616, 0.04019, 0.2649, 0.03961, 0.2439, 0.063, 0.2434, 0.063, 0.2434, 0.03961, 0.2439, 0.04131, 0.2231, 0.06424, 0.2252, 0.06424, 0.2252, 0.04131, 0.2231, 0.04529, 0.2028, 0.06779, 0.2075, 0.06779, 0.2075, 0.04529, 0.2028, 0.05153, 0.1832, 0.07355, 0.1907, 0.07355, 0.1907, 0.05153, 0.1832, 0.05999, 0.1648, 0.08137, 0.1751, 0.08137, 0.1751, 0.05999, 0.1648, 0.07059, 0.1477, 0.09103, 0.161, 0.09103, 0.161, 0.07059, 0.1477, 0.08319, 0.1324, 0.1023, 0.1487, 0.1023, 0.1487, 0.08319, 0.1324, 0.09764, 0.1192, 0.1149, 0.1384, 0.1149, 0.1384, 0.09764, 0.1192, 0.1138, 0.1081, 0.1287, 0.1302, 0.1287, 0.1302, 0.1138, 0.1081, 0.1314, 0.09935, 0.1434, 0.124, 0.1434, 0.124, 0.1314, 0.09935, 0.1504, 0.09304, 0.1592, 0.1197, 0.1592, 0.1197, 0.1504, 0.09304, 0.1709, 0.08918, 0.1761, 0.1172, 0.08788, 0.5684, 0.1167, 0.5613, 0.1175, 0.5833, 0.08676, 0.5869, 0.08676, 0.5869, 0.1175, 0.5833, 0.1177, 0.6069, 0.08531, 0.6073, 0.1943, 0.3612, 0.1913, 0.3924, 0.1684, 0.3865, 0.1752, 0.358, 0.5383, 0.5552, 0.5087, 0.5473, 0.5134, 0.5271, 0.5423, 0.5383, 0.5423, 0.5383, 0.5134, 0.5271, 0.5189, 0.5095, 0.5469, 0.5232, 0.5469, 0.5232, 0.5189, 0.5095, 0.5251, 0.4941, 0.552, 0.5095, 0.552, 0.5095, 0.5251, 0.4941, 0.5317, 0.4808, 0.5574, 0.4972, 0.5574, 0.4972, 0.5317, 0.4808, 0.5387, 0.4696, 0.5632, 0.4863, 0.5632, 0.4863, 0.5387, 0.4696, 0.5458, 0.4604, 0.5692, 0.4768, 0.9484, 0.4403, 0.9697, 0.4292, 0.9687, 0.4461, 0.9474, 0.4544, 0.9474, 0.4544, 0.9687, 0.4461, 0.968, 0.4637, 0.9466, 0.4698, 0.9466, 0.4698, 0.968, 0.4637, 0.9676, 0.4819, 0.946, 0.486, 0.946, 0.486, 0.9676, 0.4819, 0.9675, 0.5004, 0.9455, 0.5029, 0.9455, 0.5029, 0.9675, 0.5004, 0.9676, 0.5187, 0.9451, 0.5199, 0.9451, 0.5199, 0.9676, 0.5187, 0.9681, 0.5367, 0.9445, 0.5367, 0.9445, 0.5367, 0.9681, 0.5367, 0.9686, 0.5537, 0.9439, 0.5528, 0.9439, 0.5528, 0.9686, 0.5537, 0.9691, 0.5696, 0.9429, 0.568, 0.9429, 0.568, 0.9691, 0.5696, 0.9695, 0.584, 0.9417, 0.5817, 0.9417, 0.5817, 0.9695, 0.584, 0.9697, 0.5966, 0.9402, 0.594, 0.05971, 0.5015, 0.08892, 0.4948, 0.08925, 0.5073, 0.05817, 0.5126, 0.05817, 0.5126, 0.08925, 0.5073, 0.08934, 0.521, 0.05637, 0.5249, 0.05637, 0.5249, 0.08934, 0.521, 0.08916, 0.5357, 0.05435, 0.5383, 0.05435, 0.5383, 0.08916, 0.5357, 0.08868, 0.5514, 0.05214, 0.553, 0.05214, 0.553, 0.08868, 0.5514, 0.08788, 0.5684, 0.04981, 0.5691, 0.04981, 0.5691, 0.08788, 0.5684, 0.08676, 0.5869, 0.04741, 0.5871, 0.04741, 0.5871, 0.08676, 0.5869, 0.08531, 0.6073, 0.04503, 0.6073, 0.5742, 0.5752, 0.5349, 0.5742, 0.5383, 0.5552, 0.5763, 0.5573, 0.5763, 0.5573, 0.5383, 0.5552, 0.5423, 0.5383, 0.5787, 0.5411, 0.5787, 0.5411, 0.5423, 0.5383, 0.5469, 0.5232, 0.5815, 0.5261, 0.5815, 0.5261, 0.5469, 0.5232, 0.552, 0.5095, 0.5847, 0.5123, 0.5847, 0.5123, 0.552, 0.5095, 0.5574, 0.4972, 0.5882, 0.4994, 0.5882, 0.4994, 0.5574, 0.4972, 0.5632, 0.4863, 0.5922, 0.4876, 0.9197, 0.4312, 0.9496, 0.4277, 0.9484, 0.4403, 0.9198, 0.4428, 0.9198, 0.4428, 0.9484, 0.4403, 0.9474, 0.4544, 0.9201, 0.4563, 0.9201, 0.4563, 0.9474, 0.4544, 0.9466, 0.4698, 0.9204, 0.4712, 0.9204, 0.4712, 0.9466, 0.4698, 0.946, 0.486, 0.9207, 0.4874, 0.9207, 0.4874, 0.946, 0.486, 0.9455, 0.5029, 0.9208, 0.5044, 0.9208, 0.5044, 0.9455, 0.5029, 0.9451, 0.5199, 0.9206, 0.5219, 0.9206, 0.5219, 0.9451, 0.5199, 0.9445, 0.5367, 0.9201, 0.5394, 0.9201, 0.5394, 0.9445, 0.5367, 0.9439, 0.5528, 0.9191, 0.5565, 0.9191, 0.5565, 0.9439, 0.5528, 0.9429, 0.568, 0.9178, 0.5731, 0.9178, 0.5731, 0.9429, 0.568, 0.9417, 0.5817, 0.916, 0.5886, 0.916, 0.5886, 0.9417, 0.5817, 0.9402, 0.594, 0.9138, 0.603, 0.03275, 0.4914, 0.05971, 0.5015, 0.05817, 0.5126, 0.0305, 0.5022, 0.0305, 0.5022, 0.05817, 0.5126, 0.05637, 0.5249, 0.02805, 0.5146, 0.02805, 0.5146, 0.05637, 0.5249, 0.05435, 0.5383, 0.02547, 0.5288, 0.02547, 0.5288, 0.05435, 0.5383, 0.05214, 0.553, 0.02285, 0.5449, 0.02285, 0.5449, 0.05214, 0.553, 0.04981, 0.5691, 0.02027, 0.5631, 0.02027, 0.5631, 0.04981, 0.5691, 0.04741, 0.5871, 0.01786, 0.5837, 0.01786, 0.5837, 0.04741, 0.5871, 0.04503, 0.6073, 0.01571, 0.6069, 0.6047, 0.5725, 0.5742, 0.5752, 0.5763, 0.5573, 0.605, 0.5526, 0.605, 0.5526, 0.5763, 0.5573, 0.5787, 0.5411, 0.6055, 0.5341, 0.6055, 0.5341, 0.5787, 0.5411, 0.5815, 0.5261, 0.6065, 0.517, 0.5066, 0.0978, 0.5136, 0.1198, 0.4998, 0.1252, 0.4905, 0.1047, 0.4905, 0.1047, 0.4998, 0.1252, 0.4869, 0.1325, 0.4756, 0.1138, 0.4756, 0.1138, 0.4869, 0.1325, 0.4751, 0.1416, 0.4621, 0.125, 0.4621, 0.125, 0.4751, 0.1416, 0.4645, 0.1525, 0.4501, 0.1382, 0.4501, 0.1382, 0.4645, 0.1525, 0.4555, 0.1652, 0.4399, 0.1531, 0.4399, 0.1531, 0.4555, 0.1652, 0.4482, 0.1794, 0.4317, 0.1695, 0.4317, 0.1695, 0.4482, 0.1794, 0.4429, 0.1947, 0.4256, 0.187, 0.4256, 0.187, 0.4429, 0.1947, 0.4398, 0.2108, 0.4217, 0.2052, 0.4217, 0.2052, 0.4398, 0.2108, 0.439, 0.2272, 0.4202, 0.2239, 0.4202, 0.2239, 0.439, 0.2272, 0.4406, 0.2436, 0.4209, 0.2427, 0.4209, 0.2427, 0.4406, 0.2436, 0.4443, 0.2595, 0.4238, 0.2613, 0.4238, 0.2613, 0.4443, 0.2595, 0.4501, 0.2747, 0.429, 0.2794, 0.429, 0.2794, 0.4501, 0.2747, 0.4578, 0.2889, 0.4364, 0.297, 0.4364, 0.297, 0.4578, 0.2889, 0.4673, 0.3019, 0.4461, 0.3137, 0.4461, 0.3137, 0.4673, 0.3019, 0.4784, 0.3135, 0.458, 0.3295, 0.458, 0.3295, 0.4784, 0.3135, 0.4912, 0.3238, 0.4725, 0.3441, 0.4725, 0.3441, 0.4912, 0.3238, 0.5057, 0.3326, 0.4894, 0.3572, 0.4894, 0.3572, 0.5057, 0.3326, 0.522, 0.34, 0.5091, 0.3686, 0.5091, 0.3686, 0.522, 0.34, 0.5404, 0.3458, 0.5316, 0.3778, 0.5316, 0.3778, 0.5404, 0.3458, 0.5612, 0.3499, 0.5568, 0.3846, 0.5568, 0.3846, 0.5612, 0.3499, 0.5845, 0.3519, 0.5848, 0.3884, 0.5588, 0.05155, 0.5622, 0.08971, 0.5423, 0.09032, 0.5344, 0.05388, 0.5344, 0.05388, 0.5423, 0.09032, 0.5238, 0.09302, 0.5117, 0.05912, 0.5117, 0.05912, 0.5238, 0.09302, 0.5066, 0.0978, 0.4907, 0.06714, 0.4907, 0.06714, 0.5066, 0.0978, 0.4905, 0.1047, 0.4715, 0.07779, 0.4715, 0.07779, 0.4905, 0.1047, 0.4756, 0.1138, 0.4542, 0.09085, 0.4542, 0.09085, 0.4756, 0.1138, 0.4621, 0.125, 0.439, 0.1061, 0.439, 0.1061, 0.4621, 0.125, 0.4501, 0.1382, 0.4259, 0.1231, 0.4259, 0.1231, 0.4501, 0.1382, 0.4399, 0.1531, 0.4151, 0.1417, 0.4151, 0.1417, 0.4399, 0.1531, 0.4317, 0.1695, 0.4067, 0.1615, 0.4067, 0.1615, 0.4317, 0.1695, 0.4256, 0.187, 0.4005, 0.1822, 0.4005, 0.1822, 0.4256, 0.187, 0.4217, 0.2052, 0.3966, 0.2035, 0.3966, 0.2035, 0.4217, 0.2052, 0.4202, 0.2239, 0.395, 0.2251, 0.395, 0.2251, 0.4202, 0.2239, 0.4209, 0.2427, 0.3956, 0.2468, 0.3956, 0.2468, 0.4209, 0.2427, 0.4238, 0.2613, 0.3985, 0.2686, 0.3985, 0.2686, 0.4238, 0.2613, 0.429, 0.2794, 0.4038, 0.2901, 0.4038, 0.2901, 0.429, 0.2794, 0.4364, 0.297, 0.4117, 0.3114, 0.4117, 0.3114, 0.4364, 0.297, 0.4461, 0.3137, 0.4223, 0.3321, 0.4223, 0.3321, 0.4461, 0.3137, 0.458, 0.3295, 0.4358, 0.3519, 0.4358, 0.3519, 0.458, 0.3295, 0.4725, 0.3441, 0.4524, 0.3705, 0.4524, 0.3705, 0.4725, 0.3441, 0.4894, 0.3572, 0.4724, 0.3874, 0.4724, 0.3874, 0.4894, 0.3572, 0.5091, 0.3686, 0.4956, 0.4021, 0.4956, 0.4021, 0.5091, 0.3686, 0.5316, 0.3778, 0.5221, 0.414, 0.5221, 0.414, 0.5316, 0.3778, 0.5568, 0.3846, 0.5516, 0.4226, 0.5516, 0.4226, 0.5568, 0.3846, 0.5848, 0.3884, 0.5839, 0.4274, 0.5536, 0.01673, 0.5588, 0.05155, 0.5344, 0.05388, 0.5247, 0.02167, 0.5247, 0.02167, 0.5344, 0.05388, 0.5117, 0.05912, 0.4979, 0.03026, 0.4979, 0.03026, 0.5117, 0.05912, 0.4907, 0.06714, 0.4734, 0.04219, 0.4734, 0.04219, 0.4907, 0.06714, 0.4715, 0.07779, 0.4517, 0.05705, 0.4517, 0.05705, 0.4715, 0.07779, 0.4542, 0.09085, 0.4327, 0.07437, 0.4327, 0.07437, 0.4542, 0.09085, 0.439, 0.1061, 0.4166, 0.09367, 0.4166, 0.09367, 0.439, 0.1061, 0.4259, 0.1231, 0.4033, 0.1145, 0.4033, 0.1145, 0.4259, 0.1231, 0.4151, 0.1417, 0.3927, 0.1365, 0.3927, 0.1365, 0.4151, 0.1417, 0.4067, 0.1615, 0.3848, 0.1593, 0.3848, 0.1593, 0.4067, 0.1615, 0.4005, 0.1822, 0.3794, 0.1826, 0.3794, 0.1826, 0.4005, 0.1822, 0.3966, 0.2035, 0.3762, 0.2063, 0.3762, 0.2063, 0.3966, 0.2035, 0.395, 0.2251, 0.3753, 0.2301, 0.3753, 0.2301, 0.395, 0.2251, 0.3956, 0.2468, 0.3766, 0.2541, 0.3766, 0.2541, 0.3956, 0.2468, 0.3985, 0.2686, 0.3802, 0.2781, 0.3802, 0.2781, 0.3985, 0.2686, 0.4038, 0.2901, 0.3863, 0.3019, 0.3863, 0.3019, 0.4038, 0.2901, 0.4117, 0.3114, 0.3951, 0.3254, 0.3951, 0.3254, 0.4117, 0.3114, 0.4223, 0.3321, 0.4069, 0.3483, 0.4069, 0.3483, 0.4223, 0.3321, 0.4358, 0.3519, 0.422, 0.3703, 0.422, 0.3703, 0.4358, 0.3519, 0.4524, 0.3705, 0.4405, 0.3908, 0.4405, 0.3908, 0.4524, 0.3705, 0.4724, 0.3874, 0.4625, 0.4092, 0.4625, 0.4092, 0.4724, 0.3874, 0.4956, 0.4021, 0.4879, 0.4251, 0.6773, 0.5086, 0.7042, 0.5145, 0.7078, 0.5412, 0.679, 0.5376, 0.679, 0.5376, 0.7078, 0.5412, 0.71, 0.5709, 0.6795, 0.5694, 0.6795, 0.5694, 0.71, 0.5709, 0.7106, 0.6032, 0.6785, 0.6035, 0.8824, 0.6811, 0.8824, 0.7306, 0.8761, 0.728, 0.8761, 0.6832, 0.8844, 0.02308, 0.8365, 0.0225, 0.8405, 0.01571, 0.8838, 0.01624, 0.8019, 0.6345, 0.8506, 0.6431, 0.8474, 0.6489, 0.8033, 0.6411, 0.759, 0.6592, 0.8019, 0.6345, 0.8033, 0.6411, 0.7645, 0.6634, 0.7421, 0.7057, 0.759, 0.6592, 0.7645, 0.6634, 0.7492, 0.7055, 0.759, 0.7522, 0.7421, 0.7057, 0.7492, 0.7055, 0.7645, 0.7475, 0.8859, 0.1997, 0.8365, 0.1995, 0.8395, 0.1927, 0.8841, 0.1929, 0.8506, 0.7685, 0.8019, 0.777, 0.8033, 0.77, 0.8474, 0.7622, 0.9129, 0.8151, 0.8634, 0.8151, 0.8661, 0.8084, 0.9108, 0.8085, 0.759, 0.4852, 0.8018, 0.4604, 0.8027, 0.4672, 0.764, 0.4896, 0.06358, 0.7733, 0.01571, 0.7727, 0.01969, 0.7659, 0.06296, 0.7665, 0.759, 0.5783, 0.7421, 0.5318, 0.7487, 0.5317, 0.764, 0.5738, 0.8018, 0.603, 0.759, 0.5783, 0.764, 0.5738, 0.8027, 0.5961, 0.8506, 0.5944, 0.8018, 0.603, 0.8027, 0.5961, 0.8468, 0.5883, 0.8824, 0.5565, 0.8506, 0.5944, 0.8468, 0.5883, 0.8756, 0.554, 0.7914, 0.8155, 0.7421, 0.8153, 0.745, 0.8084, 0.7896, 0.8087, 0.8506, 0.469, 0.8824, 0.5069, 0.8756, 0.5092, 0.8468, 0.4749, 0.1986, 0.846, 0.1491, 0.846, 0.1518, 0.8393, 0.1965, 0.8394, 0.87, 0.7258, 0.87, 0.6854, 0.8761, 0.6832, 0.8761, 0.728, 0.9129, 0.9534, 0.9129, 0.8151, 0.9524, 0.8146, 0.9524, 0.9529, 0.8365, 0.1607, 0.8365, 0.0225, 0.8844, 0.02308, 0.8844, 0.1612, 0.87, 0.6854, 0.8441, 0.6545, 0.8474, 0.6489, 0.8761, 0.6832, 0.8634, 0.9534, 0.8634, 0.8151, 0.9129, 0.8151, 0.9129, 0.9534, 0.8441, 0.7566, 0.87, 0.7258, 0.8761, 0.728, 0.8474, 0.7622, 0.8844, 0.1612, 0.8844, 0.02308, 0.9292, 0.02212, 0.9292, 0.1603, 0.8441, 0.6545, 0.8044, 0.6475, 0.8033, 0.6411, 0.8474, 0.6489, 0.5854, 0.9004, 0.5854, 0.7621, 0.6214, 0.7627, 0.6214, 0.901, 0.8044, 0.6475, 0.7695, 0.6676, 0.7645, 0.6634, 0.8033, 0.6411, 0.6214, 0.901, 0.6214, 0.7627, 0.6709, 0.7627, 0.6709, 0.901, 0.7695, 0.6676, 0.7557, 0.7055, 0.7492, 0.7055, 0.7645, 0.6634, 0.6709, 0.901, 0.6709, 0.7627, 0.7106, 0.7623, 0.7106, 0.9005, 0.7557, 0.7055, 0.7695, 0.7434, 0.7645, 0.7475, 0.7492, 0.7055, 0.8365, 0.3376, 0.8365, 0.1995, 0.8859, 0.1997, 0.8859, 0.3379, 0.7695, 0.7434, 0.8044, 0.7636, 0.8033, 0.77, 0.7645, 0.7475, 0.8859, 0.3379, 0.8859, 0.1997, 0.9264, 0.1982, 0.9264, 0.3364, 0.8044, 0.7636, 0.8441, 0.7566, 0.8474, 0.7622, 0.8033, 0.77, 0.8039, 0.4736, 0.769, 0.4938, 0.764, 0.4896, 0.8027, 0.4672, 0.1986, 0.9843, 0.1986, 0.846, 0.2381, 0.8455, 0.2381, 0.9838, 0.01571, 0.9109, 0.01571, 0.7727, 0.06358, 0.7733, 0.06358, 0.9115, 0.769, 0.4938, 0.7552, 0.5317, 0.7487, 0.5317, 0.764, 0.4896, 0.1491, 0.9842, 0.1491, 0.846, 0.1986, 0.846, 0.1986, 0.9843, 0.8436, 0.4806, 0.8039, 0.4736, 0.8027, 0.4672, 0.8468, 0.4749, 0.06358, 0.9115, 0.06358, 0.7733, 0.1084, 0.7723, 0.1084, 0.9105, 0.7552, 0.5317, 0.769, 0.5696, 0.764, 0.5738, 0.7487, 0.5317, 0.3753, 0.9005, 0.3753, 0.7623, 0.4113, 0.7628, 0.4113, 0.9011, 0.769, 0.5696, 0.8039, 0.5897, 0.8027, 0.5961, 0.764, 0.5738, 0.4113, 0.9011, 0.4113, 0.7628, 0.4608, 0.7628, 0.4608, 0.9011, 0.8039, 0.5897, 0.8436, 0.5827, 0.8468, 0.5883, 0.8027, 0.5961, 0.4608, 0.9011, 0.4608, 0.7628, 0.5005, 0.7624, 0.5005, 0.9007, 0.8436, 0.5827, 0.8695, 0.5518, 0.8756, 0.554, 0.8468, 0.5883, 0.7421, 0.9534, 0.7421, 0.8153, 0.7914, 0.8155, 0.7914, 0.9536, 0.8695, 0.5518, 0.8695, 0.5114, 0.8756, 0.5092, 0.8756, 0.554, 0.7914, 0.9536, 0.7914, 0.8155, 0.832, 0.814, 0.832, 0.9521, 0.8695, 0.5114, 0.8436, 0.4806, 0.8468, 0.4749, 0.8756, 0.5092])
me_cylinder.update()

# ---- objects
ob_cylinder = bpy.data.objects.new('Cylinder', me_cylinder)

# ---- transforms, parenting, visibility, modifiers, constraints
ob_cylinder.location = (0.0, 0.6259, 0.2644)
ob_cylinder.scale = (0.2644, 0.2644, 0.2644)

# ---- collection membership
col_collection.objects.link(ob_cylinder)

# ---- scene / render settings (as saved in the file)
scene.frame_start = 1; scene.frame_end = 250; scene.frame_set(81)
scene.render.engine = 'BLENDER_EEVEE_NEXT'
scene.render.bake_bias = 0.0
scene.render.bake_samples = 0
scene.cycles.sampling_pattern = 'TABULATED_SOBOL'
scene.eevee.use_volume_custom_range = False
bpy.context.view_layer.update()

# ---- added for rendering (the .blend has no active camera and no usable light): camera, sun
cam_auto = bpy.data.cameras.new('AutoCamera')
cam_auto.lens = 50.0
cam_auto.sensor_width = 36.0
cam_auto.clip_end = 1000.0
ob_auto_camera = bpy.data.objects.new('AutoCamera', cam_auto)
scene.collection.objects.link(ob_auto_camera)
ob_auto_camera.location = (2.37245, -2.8486, 2.78137)
ob_auto_camera.rotation_euler = (1.09748, -7.21219e-08, 0.694738)
scene.camera = ob_auto_camera
light_auto_sun = bpy.data.lights.new('AutoSun', 'SUN')
light_auto_sun.energy = 3.0
light_auto_sun.angle = 0.0523599
ob_auto_sun = bpy.data.objects.new('AutoSun', light_auto_sun)
scene.collection.objects.link(ob_auto_sun)
ob_auto_sun.rotation_euler = (0.872665, 0.174533, 0.523599)
bpy.context.view_layer.update()
